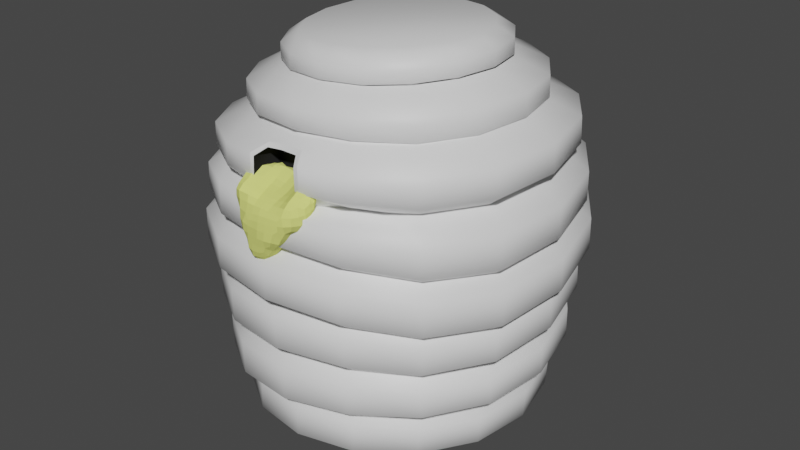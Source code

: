 # Source: Beehive.blend  (saved by Blender 2.93.20; exported with 4.5.12 LTS)
import bpy
from mathutils import Matrix  # noqa: F401  (used for matrix-valued properties, if any)

bpy.ops.wm.read_factory_settings(use_empty=True)
scene = bpy.context.scene
scene.name = 'Scene'

# ---- collections
col_collection = bpy.data.collections.new('Collection'); scene.collection.children.link(col_collection)

# ---- materials (node trees are filled in below, after node groups)
mat_hive = bpy.data.materials.new('Hive')
mat_hive.use_transparent_shadow = False
mat_hole = bpy.data.materials.new('Hole')
mat_hole.use_transparent_shadow = False
mat_hole.diffuse_color = (0.01885, 0.01885, 0.01885, 1.0)
mat_honey = bpy.data.materials.new('Honey')
mat_honey.use_transparent_shadow = False
mat_honey.diffuse_color = (0.7433, 0.8, 0.205, 1.0)

# ---- material node trees
mat_hive.use_nodes = True; mat_hive.node_tree.nodes.clear()
_N = mat_hive.node_tree.nodes; _L = mat_hive.node_tree.links
n0 = _N.new('ShaderNodeBsdfPrincipled'); n0.name = 'Principled BSDF'; n0.location = (10, 300)
n0.distribution = 'GGX'
n0.subsurface_method = 'BURLEY'
n0.inputs[3].default_value = 1.45
n0.inputs[27].default_value = (0.0, 0.0, 0.0, 1.0)
n0.inputs[28].default_value = 1.0
n1 = _N.new('ShaderNodeOutputMaterial'); n1.name = 'Material Output'; n1.location = (300, 300)
_L.new(n0.outputs[0], n1.inputs[0])
n1.is_active_output = True

# ---- world
world_world = bpy.data.worlds.new('World'); scene.world = world_world
world_world.use_nodes = True; world_world.node_tree.nodes.clear()
_N = world_world.node_tree.nodes; _L = world_world.node_tree.links
n0 = _N.new('ShaderNodeOutputWorld'); n0.name = 'World Output'; n0.location = (300, 300)
n1 = _N.new('ShaderNodeBackground'); n1.name = 'Background'; n1.location = (10, 300)
n1.inputs[0].default_value = (0.05088, 0.05088, 0.05088, 1.0)
_L.new(n1.outputs[0], n0.inputs[0])
n0.is_active_output = True
world_world.color = (0.05088, 0.05088, 0.05088)
world_world.use_sun_shadow = False
world_world.sun_shadow_jitter_overblur = 0.0

# ---- meshes
me_cylinder_001 = bpy.data.meshes.new('Cylinder.001')
me_cylinder_001.from_pydata([(-0.2904, -1.888, 2.387), (-0.3229, -1.837, 2.372), (-0.2794, -1.764, 2.307), (-0.332, -1.752, 2.366), (-0.2662, -1.709, 2.315), (-0.2973, -1.667, 2.369), (-0.1742, -1.899, 2.015), (-0.196, -1.909, 2.071), (-0.2275, -1.925, 2.151), (-0.2407, -1.93, 2.244), (-0.2471, -1.921, 2.344), (-0.175, -1.841, 2.019), (-0.2029, -1.84, 2.083), (-0.2502, -1.843, 2.151), (-0.2719, -1.846, 2.232), (-0.2842, -1.842, 2.31), (-0.1841, -1.762, 2.106), (-0.2346, -1.76, 2.165), (-0.2606, -1.761, 2.237), (-0.2056, -1.706, 2.189), (-0.2256, -1.689, 2.261), (-0.2272, -1.636, 2.329), (-0.09495, -1.981, 2.004), (-0.09787, -1.979, 2.069), (-0.102, -1.977, 2.153), (-0.1023, -1.979, 2.234), (-0.09397, -1.974, 2.293), (-0.1119, -1.916, 1.896), (-0.1357, -1.94, 1.967), (-0.1459, -1.948, 2.066), (-0.1649, -1.966, 2.153), (-0.167, -1.972, 2.245), (-0.1372, -1.951, 2.338), (-0.1141, -1.849, 1.892), (-0.148, -1.846, 1.955), (-0.09413, -1.793, 1.911), (-0.1145, -1.763, 1.962), (-0.1476, -1.767, 2.037), (-0.08876, -1.72, 2.003), (-0.1049, -1.715, 2.063), (-0.1392, -1.695, 2.148), (-0.145, -1.646, 2.232), (-0.1397, -1.617, 2.309), (-0.03605, -1.993, 1.996), (-0.03355, -1.992, 2.068), (-0.03355, -1.989, 2.153), (-0.03284, -1.986, 2.235), (-0.03139, -1.978, 2.303), (-0.04084, -1.925, 1.88), (-0.04596, -1.976, 1.93), (-0.0415, -1.959, 2.363), (-0.0397, -1.849, 1.863), (-0.03662, -1.782, 1.892), (-0.04017, -1.73, 1.932), (-0.03568, -1.694, 1.989), (-0.03776, -1.687, 2.064), (-0.0431, -1.681, 2.152), (-0.04664, -1.641, 2.229), (-0.3879, -1.698, 2.573), (-0.3757, -1.697, 2.602), (-0.3884, -1.65, 2.572), (-0.3788, -1.65, 2.61), (-0.304, -1.901, 2.451), (-0.3004, -1.9, 2.517), (-0.3477, -1.839, 2.454), (-0.3261, -1.842, 2.547), (-0.3052, -1.804, 2.601), (-0.362, -1.747, 2.45), (-0.3731, -1.74, 2.543), (-0.3338, -1.733, 2.618), (-0.3341, -1.658, 2.454), (-0.3782, -1.65, 2.522), (-0.3308, -1.649, 2.649), (-0.235, -1.925, 2.442), (-0.2354, -1.926, 2.529), (-0.2368, -1.87, 2.577), (-0.2336, -1.806, 2.608), (-0.2412, -1.734, 2.647), (-0.2413, -1.642, 2.678), (-0.1975, -1.592, 2.68), (-0.1401, -1.916, 2.429), (-0.1423, -1.903, 2.507), (-0.1446, -1.844, 2.545), (-0.1472, -1.78, 2.573), (-0.1486, -1.715, 2.608), (-0.1478, -1.642, 2.643), (-0.04494, -1.928, 2.433), (-0.04769, -1.873, 2.474), (-0.05182, -1.817, 2.505), (-0.05473, -1.751, 2.534), (-0.05663, -1.685, 2.561), (-0.05978, -1.617, 2.593), (-0.2756, -1.61, 2.408), (-0.2236, -1.585, 2.382), (-0.1375, -1.572, 2.368), (-0.04729, -1.599, 2.294), (-0.04604, -1.557, 2.355), (-0.04459, -1.512, 2.411), (-0.3769, -1.606, 2.577), (-0.3711, -1.604, 2.605), (-0.3007, -1.575, 2.467), (-0.3513, -1.57, 2.547), (-0.3293, -1.57, 2.621), (-0.2778, -1.522, 2.502), (-0.2967, -1.503, 2.553), (-0.2912, -1.508, 2.607), (-0.2245, -1.544, 2.439), (-0.2541, -1.556, 2.66), (-0.1984, -1.55, 2.675), (-0.2187, -1.5, 2.492), (-0.222, -1.454, 2.556), (-0.2264, -1.472, 2.638), (-0.1929, -1.506, 2.673), (-0.1845, -1.424, 2.582), (-0.1867, -1.428, 2.615), (-0.138, -1.522, 2.419), (-0.1432, -1.579, 2.665), (-0.15, -1.538, 2.678), (-0.1356, -1.48, 2.475), (-0.1335, -1.443, 2.531), (-0.1462, -1.447, 2.67), (-0.148, -1.499, 2.679), (-0.1279, -1.414, 2.573), (-0.1309, -1.411, 2.624), (-0.06947, -1.544, 2.632), (-0.1091, -1.525, 2.664), (-0.04267, -1.468, 2.466), (-0.04152, -1.436, 2.519), (-0.06207, -1.474, 2.657), (-0.1058, -1.5, 2.67), (-0.04206, -1.419, 2.566), (-0.04724, -1.406, 2.628), (0.03914, -1.99, 1.998), (0.04683, -2.0, 2.069), (0.05052, -2.005, 2.154), (0.05382, -2.001, 2.241), (0.05559, -1.987, 2.315), (0.03818, -1.915, 1.893), (0.04166, -1.963, 1.938), (0.05388, -1.968, 2.377), (0.03736, -1.849, 1.884), (0.03732, -1.787, 1.9), (0.04363, -1.734, 1.935), (0.04108, -1.692, 1.988), (0.04334, -1.678, 2.061), (0.04692, -1.682, 2.153), (0.04577, -1.671, 2.248), (0.09639, -1.975, 2.008), (0.1307, -1.985, 2.07), (0.1389, -2.008, 2.156), (0.1474, -2.003, 2.246), (0.1486, -1.99, 2.325), (0.0848, -1.898, 1.922), (0.1135, -1.93, 1.964), (0.1639, -1.928, 2.031), (0.09, -1.849, 1.918), (0.1367, -1.847, 1.956), (0.1808, -1.846, 2.016), (0.08507, -1.799, 1.922), (0.1152, -1.764, 1.96), (0.1638, -1.76, 2.027), (0.2039, -1.762, 2.096), (0.09762, -1.711, 1.997), (0.1146, -1.708, 2.059), (0.1447, -1.713, 2.158), (0.1444, -1.668, 2.249), (0.1893, -1.974, 2.103), (0.2159, -1.992, 2.157), (0.2414, -1.988, 2.246), (0.2326, -1.986, 2.33), (0.2154, -1.928, 2.082), (0.2667, -1.938, 2.133), (0.219, -1.847, 2.079), (0.2758, -1.85, 2.126), (0.2566, -1.777, 2.154), (0.24, -1.733, 2.211), (0.2329, -1.693, 2.28), (0.2406, -1.635, 2.33), (0.2947, -1.973, 2.287), (0.2916, -1.973, 2.341), (0.3055, -1.942, 2.198), (0.3493, -1.934, 2.268), (0.3569, -1.961, 2.351), (0.3171, -1.856, 2.182), (0.357, -1.846, 2.241), (0.2995, -1.795, 2.195), (0.324, -1.765, 2.25), (0.3197, -1.703, 2.299), (0.3268, -1.651, 2.349), (0.401, -1.902, 2.3), (0.4238, -1.919, 2.36), (0.425, -1.84, 2.284), (0.4744, -1.841, 2.36), (0.4036, -1.759, 2.294), (0.4603, -1.744, 2.346), (0.3811, -1.708, 2.318), (0.4057, -1.672, 2.371), (0.4906, -1.798, 2.404), (0.05232, -1.936, 2.438), (0.05177, -1.879, 2.474), (0.05164, -1.818, 2.505), (0.05251, -1.746, 2.53), (0.05235, -1.677, 2.551), (0.04911, -1.609, 2.572), (0.149, -1.973, 2.386), (0.15, -1.937, 2.438), (0.1523, -1.879, 2.474), (0.1566, -1.817, 2.503), (0.1617, -1.748, 2.528), (0.163, -1.683, 2.551), (0.1579, -1.617, 2.579), (0.2323, -1.975, 2.39), (0.2425, -1.946, 2.443), (0.2475, -1.89, 2.49), (0.2538, -1.832, 2.525), (0.2577, -1.771, 2.559), (0.2575, -1.707, 2.591), (0.253, -1.635, 2.62), (0.2879, -1.971, 2.389), (0.3328, -1.955, 2.434), (0.3363, -1.913, 2.509), (0.3477, -1.866, 2.566), (0.3496, -1.801, 2.604), (0.3515, -1.733, 2.65), (0.3573, -1.642, 2.678), (0.4164, -1.919, 2.441), (0.4039, -1.901, 2.502), (0.469, -1.865, 2.451), (0.4396, -1.853, 2.534), (0.4817, -1.736, 2.414), (0.4419, -1.795, 2.591), (0.4391, -1.731, 2.628), (0.4617, -1.659, 2.45), (0.4686, -1.636, 2.542), (0.4457, -1.65, 2.624), (0.4932, -1.806, 2.458), (0.4853, -1.807, 2.515), (0.4977, -1.746, 2.471), (0.4948, -1.753, 2.546), (0.4784, -1.724, 2.59), (0.4915, -1.695, 2.486), (0.4951, -1.689, 2.543), (0.4798, -1.687, 2.59), (0.0494, -1.609, 2.301), (0.05054, -1.551, 2.35), (0.05101, -1.504, 2.405), (0.1459, -1.622, 2.313), (0.1455, -1.574, 2.369), (0.1446, -1.527, 2.423), (0.2396, -1.588, 2.384), (0.3246, -1.6, 2.4), (0.3806, -1.62, 2.41), (0.04369, -1.541, 2.602), (0.05251, -1.459, 2.458), (0.04484, -1.473, 2.636), (0.05337, -1.415, 2.509), (0.05076, -1.391, 2.566), (0.04888, -1.387, 2.64), (0.1487, -1.547, 2.612), (0.1432, -1.482, 2.476), (0.1423, -1.437, 2.529), (0.1451, -1.464, 2.654), (0.1326, -1.416, 2.573), (0.1375, -1.39, 2.64), (0.2388, -1.54, 2.441), (0.2494, -1.548, 2.658), (0.2299, -1.494, 2.492), (0.223, -1.458, 2.555), (0.2436, -1.447, 2.647), (0.1832, -1.432, 2.58), (0.1917, -1.422, 2.614), (0.3331, -1.546, 2.465), (0.3704, -1.522, 2.55), (0.3576, -1.54, 2.65), (0.2961, -1.505, 2.501), (0.3123, -1.478, 2.554), (0.314, -1.478, 2.623), (0.4071, -1.592, 2.463), (0.4246, -1.574, 2.543), (0.4178, -1.581, 2.613), (0.1126, 1.116, -0.3821), (0.1454, 1.356, 0.3793), (0.5589, 1.031, -0.3719), (0.6751, 1.254, 0.4039), (0.9396, 0.7805, -0.3643), (1.127, 0.9576, 0.424), (1.198, 0.4046, -0.361), (1.434, 0.508, 0.4136), (1.295, -0.04013, -0.3635), (1.549, -0.02646, 0.3707), (1.214, -0.487, -0.3733), (1.453, -0.5599, 0.3391), (0.9656, -0.8686, -0.3864), (1.157, -1.01, 0.3387), (0.5865, -1.128, -0.4034), (0.7039, -1.314, 0.3642), (0.1377, -1.226, -0.4265), (0.1637, -1.429, 0.3741), (-0.3076, -1.145, -0.4597), (-0.3741, -1.331, 0.3652), (-0.6821, -0.8966, -0.4898), (-0.8238, -1.035, 0.3349), (-0.9307, -0.5187, -0.5119), (-1.119, -0.5853, 0.2912), (-1.02, -0.06992, -0.5121), (-1.22, -0.05304, 0.2639), (-0.9401, 0.3813, -0.4806), (-1.118, 0.482, 0.2692), (-0.6987, 0.7655, -0.4381), (-0.8272, 0.9386, 0.3157), (-0.3296, 1.024, -0.4024), (-0.3843, 1.245, 0.3579), (0.1076, 1.607, -0.1603), (0.1246, 1.615, 0.1536), (0.7529, 1.493, 0.1733), (0.7356, 1.485, -0.1476), (1.289, 1.139, 0.1915), (1.271, 1.131, -0.1356), (1.653, 0.6072, 0.1919), (1.636, 0.6004, -0.1306), (1.79, -0.02518, 0.1548), (1.773, -0.02832, -0.1459), (1.677, -0.657, 0.1262), (1.66, -0.6585, -0.165), (1.327, -1.192, 0.1252), (1.31, -1.194, -0.1723), (0.7895, -1.554, 0.1335), (0.774, -1.559, -0.1863), (0.1478, -1.691, 0.1262), (0.1346, -1.696, -0.205), (-0.491, -1.576, 0.1119), (-0.5008, -1.581, -0.2318), (-1.025, -1.224, 0.08401), (-1.033, -1.23, -0.2569), (-1.375, -0.6899, 0.04842), (-1.382, -0.6964, -0.2872), (-1.496, -0.0573, 0.02337), (-1.505, -0.06361, -0.2994), (-1.377, 0.5787, 0.04298), (-1.39, 0.5726, -0.2629), (-1.031, 1.121, 0.09817), (-1.046, 1.115, -0.2091), (-0.5039, 1.485, 0.1357), (-0.5198, 1.478, -0.1744), (0.1336, 1.49, 0.1338), (0.1131, 1.508, 0.8776), (0.7165, 1.379, 0.2017), (0.6983, 1.399, 0.9494), (1.214, 1.053, 0.2617), (1.195, 1.073, 1.017), (1.552, 0.5606, 0.2858), (1.531, 0.5759, 1.013), (1.679, -0.02596, 0.2544), (1.657, -0.01613, 0.947), (1.573, -0.6118, 0.2155), (1.551, -0.6055, 0.8838), (1.248, -1.108, 0.1899), (1.224, -1.1, 0.8769), (0.7502, -1.443, 0.1624), (0.7226, -1.431, 0.9116), (0.1566, -1.571, 0.1051), (0.1244, -1.554, 0.9203), (-0.4329, -1.466, 0.03377), (-0.474, -1.447, 0.8846), (-0.9255, -1.141, -0.04), (-0.9723, -1.12, 0.8099), (-1.249, -0.6471, -0.1007), (-1.296, -0.6265, 0.7152), (-1.362, -0.06137, -0.128), (-1.404, -0.04227, 0.6537), (-1.254, 0.528, -0.09253), (-1.287, 0.5452, 0.653), (-0.9357, 1.031, -0.01164), (-0.9643, 1.047, 0.7281), (-0.4487, 1.369, 0.06763), (-0.4725, 1.385, 0.8098), (0.118, 1.789, 0.3393), (0.1101, 1.796, 0.6484), (0.8032, 1.664, 0.7327), (0.8103, 1.656, 0.4207), (1.393, 1.276, 0.8116), (1.4, 1.267, 0.4938), (1.793, 0.6864, 0.8242), (1.802, 0.6803, 0.5182), (1.944, -0.01604, 0.7558), (1.953, -0.01943, 0.4673), (1.818, -0.7153, 0.6898), (1.828, -0.7169, 0.4138), (1.431, -1.302, 0.6748), (1.441, -1.305, 0.3917), (0.8361, -1.697, 0.6945), (0.8478, -1.701, 0.3801), (0.1257, -1.846, 0.6671), (0.1391, -1.853, 0.3269), (-0.5858, -1.719, 0.6192), (-0.5685, -1.726, 0.2631), (-1.178, -1.33, 0.54), (-1.158, -1.338, 0.1845), (-1.564, -0.7428, 0.4511), (-1.543, -0.7512, 0.1121), (-1.693, -0.04742, 0.3955), (-1.675, -0.05494, 0.0704), (-1.556, 0.6522, 0.406), (-1.543, 0.6455, 0.1005), (-1.171, 1.25, 0.4928), (-1.16, 1.243, 0.1867), (-0.585, 1.651, 0.5754), (-0.5754, 1.645, 0.2663), (0.1368, 1.566, 0.6964), (0.09456, 1.583, 1.488), (0.7437, 1.452, 0.7793), (0.7052, 1.47, 1.557), (1.26, 1.114, 0.8554), (1.223, 1.132, 1.62), (1.61, 0.5971, 0.8605), (1.57, 0.6142, 1.618), (1.741, -0.01789, 0.7984), (1.699, -0.002176, 1.544), (1.631, -0.6303, 0.7361), (1.587, -0.6157, 1.467), (1.292, -1.144, 0.7195), (1.246, -1.129, 1.468), (0.772, -1.49, 0.7381), (0.724, -1.472, 1.522), (0.1512, -1.62, 0.7226), (0.1015, -1.598, 1.553), (-0.4692, -1.509, 0.6708), (-0.5252, -1.485, 1.531), (-0.9858, -1.17, 0.5877), (-1.049, -1.145, 1.458), (-1.322, -0.656, 0.4947), (-1.387, -0.6316, 1.345), (-1.436, -0.04772, 0.4412), (-1.496, -0.02543, 1.258), (-1.316, 0.5643, 0.449), (-1.372, 0.5835, 1.256), (-0.9815, 1.087, 0.5328), (-1.032, 1.104, 1.331), (-0.4712, 1.439, 0.6212), (-0.516, 1.455, 1.416), (0.1151, 1.875, 0.9112), (0.09822, 1.881, 1.241), (0.8212, 1.744, 1.324), (0.8363, 1.738, 1.002), (1.433, 1.342, 1.412), (1.448, 1.334, 1.092), (1.847, 0.7275, 1.42), (1.863, 0.7208, 1.103), (2.002, -0.005045, 1.335), (2.019, -0.01091, 1.024), (1.87, -0.7338, 1.247), (1.888, -0.7389, 0.9441), (1.466, -1.342, 1.241), (1.485, -1.348, 0.931), (0.8466, -1.75, 1.293), (0.8667, -1.757, 0.9654), (0.1071, -1.902, 1.298), (0.1278, -1.911, 0.949), (-0.6378, -1.768, 1.264), (-0.6148, -1.778, 0.9051), (-1.26, -1.364, 1.185), (-1.234, -1.374, 0.8215), (-1.662, -0.7532, 1.069), (-1.635, -0.7632, 0.7157), (-1.792, -0.03201, 0.9829), (-1.767, -0.04083, 0.6449), (-1.643, 0.6934, 0.9778), (-1.621, 0.6859, 0.6463), (-1.239, 1.313, 1.071), (-1.219, 1.307, 0.7406), (-0.6262, 1.73, 1.162), (-0.608, 1.724, 0.8302), (0.1115, 1.664, 1.244), (0.08896, 1.677, 2.052), (0.7542, 1.543, 1.291), (0.734, 1.557, 2.079), (1.299, 1.186, 1.342), (1.28, 1.2, 2.115), (1.666, 0.6407, 1.324), (1.645, 0.6574, 2.111), (1.803, -0.008833, 1.24), (1.778, 0.0114, 2.043), (1.686, -0.6549, 1.167), (1.658, -0.6319, 1.975), (1.327, -1.195, 1.179), (1.298, -1.171, 1.984), (0.7772, -1.556, 1.253), (0.7482, -1.531, 2.055), (0.1204, -1.689, 1.304), (0.09384, -1.663, 2.101), (-0.5408, -1.57, 1.309), (-0.5642, -1.543, 2.093), (-1.093, -1.21, 1.26), (-1.118, -1.184, 2.04), (-1.45, -0.6692, 1.164), (-1.477, -0.6448, 1.951), (-1.565, -0.03008, 1.083), (-1.595, -0.008523, 1.882), (-1.434, 0.6119, 1.074), (-1.462, 0.6302, 1.885), (-1.076, 1.16, 1.139), (-1.101, 1.176, 1.955), (-0.5319, 1.53, 1.199), (-0.5569, 1.544, 2.019), (0.09596, 1.985, 1.459), (0.08765, 1.989, 1.794), (0.851, 1.845, 1.832), (0.8582, 1.84, 1.505), (1.496, 1.42, 1.887), (1.503, 1.415, 1.567), (1.93, 0.7752, 1.888), (1.939, 0.7691, 1.561), (2.091, 0.00644, 1.802), (2.101, -0.001267, 1.467), (1.95, -0.7585, 1.72), (1.961, -0.7676, 1.382), (1.524, -1.397, 1.728), (1.536, -1.407, 1.394), (0.8706, -1.824, 1.812), (0.8824, -1.834, 1.479), (0.09197, -1.983, 1.854), (0.1029, -1.993, 1.52), (-0.6913, -1.841, 1.848), (-0.6823, -1.851, 1.52), (-1.351, -1.413, 1.799), (-1.342, -1.424, 1.476), (-1.778, -0.7719, 1.704), (-1.767, -0.7817, 1.378), (-1.914, -0.01504, 1.62), (-1.903, -0.02352, 1.291), (-1.755, 0.7455, 1.615), (-1.745, 0.7385, 1.28), (-1.324, 1.395, 1.691), (-1.315, 1.389, 1.353), (-0.678, 1.832, 1.759), (-0.6685, 1.827, 1.418), (0.0877, 1.63, 1.845), (0.07846, 1.637, 2.582), (0.716, 1.513, 1.863), (0.7061, 1.519, 2.585), (1.248, 1.166, 1.887), (1.236, 1.172, 2.602), (1.604, 0.6353, 1.866), (1.59, 0.6476, 2.611), (1.736, 0.004431, 1.787), (1.718, 0.02425, 2.569), (1.619, -0.6233, 1.719), (1.599, -0.5976, 2.524), (1.268, -1.148, 1.742), (1.248, -1.121, 2.524), (0.7321, -1.498, 1.833), (0.7143, -1.246, 2.473), (0.09333, -1.626, 1.904), (0.08113, -1.375, 2.482), (-0.5492, -1.508, 1.918), (-0.5535, -1.258, 2.473), (-1.089, -1.158, 1.88), (-1.088, -1.135, 2.522), (-1.439, -0.6328, 1.795), (-1.437, -0.6126, 2.454), (-1.553, -0.0127, 1.723), (-1.554, 0.004586, 2.422), (-1.424, 0.6096, 1.72), (-1.428, 0.6242, 2.451), (-1.071, 1.141, 1.773), (-1.079, 1.153, 2.526), (-0.541, 1.499, 1.823), (-0.5504, 1.508, 2.574), (0.0776, 1.94, 2.039), (0.07477, 1.942, 2.346), (0.819, 1.8, 2.353), (0.8221, 1.799, 2.052), (1.447, 1.387, 2.383), (1.451, 1.385, 2.086), (1.868, 0.7624, 2.392), (1.873, 0.7583, 2.082), (2.022, 0.01878, 2.33), (2.029, 0.01104, 2.002), (1.883, -0.7221, 2.268), (1.891, -0.7327, 1.929), (1.466, -1.343, 2.273), (1.474, -1.354, 1.945), (0.831, -1.759, 2.399), (0.8382, -1.77, 2.037), (0.0759, -1.912, 2.431), (0.08064, -1.923, 2.09), (-0.6815, -1.773, 2.419), (-0.6804, -1.784, 2.092), (-1.319, -1.359, 2.316), (-1.321, -1.368, 2.049), (-1.735, -0.7361, 2.241), (-1.737, -0.7441, 1.968), (-1.87, -0.001354, 2.188), (-1.872, -0.008137, 1.899), (-1.717, 0.7365, 2.205), (-1.717, 0.731, 1.899), (-1.301, 1.366, 2.287), (-1.298, 1.362, 1.972), (-0.6721, 1.79, 2.339), (-0.6692, 1.787, 2.025), (0.07947, 1.557, 2.43), (0.0599, 1.406, 3.085), (0.6775, 1.446, 2.449), (0.5956, 1.304, 3.098), (1.183, 1.116, 2.475), (1.048, 1.007, 3.12), (1.52, 0.616, 2.482), (1.349, 0.5619, 3.147), (1.642, 0.02136, 2.439), (1.456, 0.03425, 3.146), (1.53, -0.5717, 2.387), (1.352, -0.4935, 3.125), (1.195, -1.071, 2.386), (1.051, -0.9403, 3.101), (0.687, -1.404, 2.43), (0.597, -1.241, 3.086), (0.08373, -1.676, 2.448), (0.05908, -1.352, 3.056), (-0.5219, -1.416, 2.426), (-0.4779, -1.253, 3.008), (-1.031, -1.085, 2.37), (-0.9308, -0.9575, 2.953), (-1.364, -0.5871, 2.291), (-1.229, -0.512, 2.904), (-1.476, 0.0008808, 2.248), (-1.332, 0.0148, 2.902), (-1.355, 0.5911, 2.269), (-1.227, 0.5439, 2.951), (-1.022, 1.095, 2.345), (-0.9284, 0.9944, 3.017), (-0.5192, 1.434, 2.404), (-0.4764, 1.297, 3.065), (0.06749, 1.85, 2.598), (0.05928, 1.849, 2.869), (0.766, 1.714, 2.884), (0.7759, 1.715, 2.616), (1.361, 1.321, 2.92), (1.373, 1.322, 2.652), (1.759, 0.7304, 2.956), (1.773, 0.7298, 2.679), (1.903, 0.03016, 2.939), (1.918, 0.02536, 2.642), (1.768, -0.6692, 2.903), (1.784, -0.6774, 2.591), (1.371, -1.259, 2.878), (1.387, -1.269, 2.577), (0.7701, -1.656, 2.883), (0.784, -1.665, 2.61), (-0.6572, -1.671, 2.811), (-0.6502, -1.68, 2.573), (-1.259, -1.279, 2.747), (-1.255, -1.287, 2.509), (-1.653, -0.6892, 2.681), (-1.65, -0.6954, 2.432), (-1.784, 0.008166, 2.656), (-1.78, 0.003175, 2.39), (-1.643, 0.7087, 2.704), (-1.637, 0.7049, 2.423), (-1.247, 1.305, 2.791), (-1.241, 1.303, 2.513), (-0.6498, 1.706, 2.851), (-0.6433, 1.706, 2.577), (0.05704, 1.286, 2.952), (0.05967, 1.162, 3.467), (0.5479, 1.193, 2.95), (0.499, 1.078, 3.468), (0.9632, 0.9232, 2.954), (0.87, 0.8338, 3.476), (1.24, 0.5158, 2.964), (1.116, 0.4679, 3.492), (1.338, 0.03211, 2.951), (1.203, 0.03594, 3.5), (1.243, -0.4514, 2.929), (1.116, -0.3963, 3.496), (0.9676, -0.8601, 2.922), (0.8683, -0.7638, 3.478), (0.5514, -1.135, 2.934), (0.4956, -1.011, 3.453), (0.05894, -1.236, 2.926), (0.05505, -1.101, 3.429), (-0.4328, -1.145, 2.899), (-0.3844, -1.018, 3.4), (-0.8472, -0.8743, 2.86), (-0.7549, -0.7758, 3.368), (-1.12, -0.4671, 2.82), (-1.0, -0.4103, 3.352), (-1.215, 0.01419, 2.82), (-1.086, 0.02249, 3.365), (-1.12, 0.4974, 2.86), (-0.9988, 0.4566, 3.398), (-0.8467, 0.9091, 2.914), (-0.7515, 0.8258, 3.434), (-0.4336, 1.186, 2.946), (-0.38, 1.074, 3.459), (0.05364, 1.528, 3.089), (0.05496, 1.526, 3.305), (0.6357, 1.414, 3.301), (0.6367, 1.417, 3.084), (1.125, 1.091, 3.313), (1.129, 1.094, 3.093), (1.451, 0.607, 3.335), (1.457, 0.6085, 3.113), (1.568, 0.03497, 3.34), (1.574, 0.03345, 3.105), (1.455, -0.5374, 3.328), (1.461, -0.5414, 3.085), (1.127, -1.022, 3.31), (1.133, -1.027, 3.071), (0.6338, -1.349, 3.291), (0.6381, -1.354, 3.075), (0.04951, -1.469, 3.272), (0.05151, -1.475, 3.063), (-0.533, -1.36, 3.234), (-0.5336, -1.366, 3.028), (-1.024, -1.039, 3.191), (-1.027, -1.044, 2.985), (-1.348, -0.555, 3.163), (-1.351, -0.5588, 2.944), (-1.459, 0.01751, 3.172), (-1.462, 0.01459, 2.946), (-1.344, 0.5921, 3.218), (-1.348, 0.5904, 2.993), (-1.018, 1.081, 3.271), (-1.022, 1.08, 3.053), (-0.5267, 1.409, 3.302), (-0.5301, 1.41, 3.088), (0.04802, 0.9929, 3.376), (0.04873, 0.9888, 3.753), (0.4225, 0.9216, 3.378), (0.4195, 0.9171, 3.76), (0.7391, 0.7146, 3.384), (0.7324, 0.7103, 3.771), (0.9496, 0.4036, 3.394), (0.9403, 0.4003, 3.786), (1.023, 0.03607, 3.401), (1.013, 0.03454, 3.793), (0.9493, -0.3318, 3.396), (0.9386, -0.3315, 3.79), (0.738, -0.6447, 3.379), (0.728, -0.6426, 3.776), (0.4207, -0.8554, 3.359), (0.4127, -0.8516, 3.753), (0.046, -0.9319, 3.338), (0.04078, -0.9267, 3.726), (-0.3278, -0.8619, 3.311), (-0.3306, -0.8563, 3.702), (-0.6429, -0.6557, 3.282), (-0.6441, -0.6508, 3.684), (-0.8521, -0.3449, 3.267), (-0.8515, -0.3412, 3.674), (-0.9258, 0.0231, 3.281), (-0.9227, 0.02525, 3.679), (-0.8525, 0.3923, 3.311), (-0.8478, 0.3926, 3.699), (-0.6424, 0.7064, 3.344), (-0.6375, 0.7049, 3.723), (-0.3262, 0.9173, 3.367), (-0.3227, 0.9143, 3.742), (0.04621, 1.178, 3.481), (0.04701, 1.175, 3.64), (0.4906, 1.09, 3.644), (0.4917, 1.092, 3.482), (0.8649, 0.8426, 3.655), (0.8678, 0.8449, 3.491), (1.114, 0.4721, 3.673), (1.118, 0.4738, 3.507), (1.201, 0.03505, 3.682), (1.206, 0.03589, 3.516), (1.113, -0.4023, 3.678), (1.118, -0.4024, 3.512), (0.8615, -0.774, 3.661), (0.8659, -0.7749, 3.493), (0.4846, -1.024, 3.633), (0.4879, -1.026, 3.467), (0.03934, -1.114, 3.605), (0.04122, -1.117, 3.443), (-0.4051, -1.03, 3.576), (-0.4044, -1.033, 3.412), (-0.7798, -0.7847, 3.551), (-0.78, -0.7871, 3.381), (-1.028, -0.4147, 3.539), (-1.029, -0.4165, 3.365), (-1.113, 0.02328, 3.547), (-1.115, 0.02233, 3.377), (-1.024, 0.4625, 3.575), (-1.027, 0.4625, 3.41), (-0.7733, 0.8359, 3.608), (-0.7762, 0.8367, 3.447), (-0.3972, 1.086, 3.631), (-0.3995, 1.088, 3.472), (0.1267, 0.9456, -0.5981), (0.1396, 0.9571, -0.05597), (0.5105, 0.8727, -0.5728), (0.5243, 0.8843, -0.02429), (0.8382, 0.6585, -0.5526), (0.8526, 0.6701, 0.001815), (1.06, 0.336, -0.5406), (1.075, 0.3469, 0.01544), (1.143, -0.04584, -0.5396), (1.159, -0.03719, 0.007046), (1.074, -0.4296, -0.5507), (1.088, -0.4224, -0.009797), (0.86, -0.7576, -0.5723), (0.8738, -0.7504, -0.0281), (0.5346, -0.9805, -0.6004), (0.5471, -0.9731, -0.05384), (0.1502, -1.064, -0.6374), (0.1615, -1.057, -0.09758), (-0.232, -0.9949, -0.6811), (-0.2218, -0.9884, -0.1457), (-0.5539, -0.7822, -0.7221), (-0.5445, -0.7751, -0.187), (-0.7687, -0.4582, -0.7476), (-0.7588, -0.4507, -0.2177), (-0.8469, -0.07311, -0.7463), (-0.8356, -0.06509, -0.2263), (-0.7778, 0.314, -0.7185), (-0.7658, 0.3228, -0.2008), (-0.57, 0.6437, -0.6761), (-0.558, 0.6536, -0.1508), (-0.2529, 0.8654, -0.6328), (-0.2406, 0.8763, -0.0989), (0.1246, 1.141, -0.439), (0.1299, 1.146, -0.2137), (0.5868, 1.059, -0.1804), (0.581, 1.054, -0.4086), (0.9766, 0.8034, -0.1522), (0.9705, 0.7984, -0.3834), (1.241, 0.4194, -0.1356), (1.235, 0.4147, -0.3682), (1.341, -0.03617, -0.1408), (1.334, -0.0394, -0.3665), (1.258, -0.4934, -0.1587), (1.251, -0.4958, -0.3807), (1.003, -0.883, -0.1801), (0.9974, -0.8857, -0.4056), (0.6147, -1.148, -0.2127), (0.6096, -1.151, -0.4402), (0.1546, -1.248, -0.2587), (0.1501, -1.251, -0.4824), (-0.3018, -1.166, -0.3129), (-0.3057, -1.169, -0.5348), (-0.6854, -0.9126, -0.3593), (-0.6887, -0.9154, -0.5831), (-0.9394, -0.5266, -0.3951), (-0.9432, -0.5297, -0.6161), (-1.031, -0.06813, -0.4027), (-1.035, -0.07133, -0.6175), (-0.9483, 0.3931, -0.3681), (-0.9531, 0.3895, -0.5815), (-0.7012, 0.7861, -0.3116), (-0.706, 0.782, -0.5289), (-0.3232, 1.05, -0.2562), (-0.3282, 1.046, -0.4777), (-0.2537, -1.746, 2.84), (0.05757, -1.592, 2.953), (-0.2631, -1.751, 2.592), (-0.1707, -1.574, 2.917), (0.3464, -1.743, 2.87), (0.371, -1.759, 2.609), (0.2628, -1.592, 2.951), (0.3717, -1.617, 2.44), (-0.2847, -1.633, 2.439), (0.373, -1.334, 2.479), (0.085, -1.392, 2.488), (0.06885, -1.428, 2.603), (0.05884, -1.458, 2.947), (0.05752, -1.418, 2.856), (0.3263, -1.375, 2.603), (0.3477, -1.359, 2.864), (-0.2524, -1.361, 2.834), (-0.2619, -1.367, 2.586), (-0.2243, -1.436, 2.909), (0.3098, -1.476, 2.928), (-0.2276, -1.349, 2.479), (0.07916, -1.731, 2.514), (0.235, -1.639, 2.912), (0.057, -1.638, 2.914), (0.3231, -1.682, 2.525), (0.3183, -1.756, 2.623), (-0.1414, -1.622, 2.884), (-0.2066, -1.745, 2.819), (-0.1944, -1.695, 2.537), (-0.2146, -1.75, 2.609), (0.3016, -1.742, 2.844)], [], [(2, 15, 1, 3), (4, 2, 3, 5), (11, 6, 7, 12), (12, 7, 8, 13), (13, 8, 9, 14), (14, 9, 10, 15), (15, 10, 0, 1), (16, 12, 13, 17), (17, 13, 14, 18), (18, 14, 15, 2), (19, 17, 18, 20), (20, 18, 2, 4), (21, 20, 4, 5), (28, 22, 23, 29), (7, 6, 28, 29), (29, 23, 24, 30), (8, 7, 29, 30), (30, 24, 25, 31), (9, 8, 30, 31), (31, 25, 26, 32), (10, 9, 31, 32), (33, 27, 28, 34), (34, 28, 6, 11), (35, 33, 34, 36), (36, 34, 11, 37), (37, 11, 12, 16), (38, 36, 37, 39), (39, 37, 16, 40), (40, 16, 17, 19), (41, 40, 19, 20), (42, 41, 20, 21), (23, 22, 43, 44), (24, 23, 44, 45), (25, 24, 45, 46), (26, 25, 46, 47), (28, 27, 48, 49), (49, 43, 22, 28), (32, 26, 47, 50), (51, 48, 27, 33), (52, 51, 33, 35), (53, 52, 35, 36), (54, 53, 36, 38), (55, 54, 38, 39), (56, 55, 39, 40), (57, 56, 40, 41), (60, 58, 59, 61), (1, 0, 62, 64), (64, 62, 63, 65), (3, 1, 64, 67), (67, 64, 65, 68), (68, 65, 66, 69), (59, 58, 68, 69), (5, 3, 67, 70), (70, 67, 68, 71), (71, 68, 58, 60), (61, 59, 69, 72), (62, 0, 10, 73), (63, 62, 73, 74), (65, 63, 74, 75), (66, 65, 75, 76), (69, 66, 76, 77), (72, 69, 77, 78), (73, 10, 32, 80), (74, 73, 80, 81), (75, 74, 81, 82), (76, 75, 82, 83), (77, 76, 83, 84), (78, 77, 84, 85), (79, 78, 85, 116), (80, 32, 50, 86), (81, 80, 86, 87), (82, 81, 87, 88), (83, 82, 88, 89), (84, 83, 89, 90), (85, 84, 90, 91), (93, 21, 5, 92), (94, 42, 21, 93), (95, 57, 41, 42), (96, 95, 42, 94), (97, 96, 94, 115), (98, 60, 61, 99), (92, 5, 70, 100), (100, 70, 71, 101), (101, 71, 60, 98), (102, 101, 98, 99), (99, 61, 72, 102), (103, 100, 101, 104), (104, 101, 102, 105), (106, 93, 92, 100), (102, 72, 78, 107), (107, 78, 79, 108), (109, 106, 100, 103), (110, 109, 103, 104), (111, 110, 104, 105), (105, 102, 107, 111), (111, 107, 108, 112), (113, 110, 111, 114), (115, 94, 93, 106), (108, 79, 116, 117), (118, 115, 106, 109), (119, 118, 109, 110), (121, 120, 111, 112), (112, 108, 117, 121), (122, 119, 110, 113), (123, 122, 113, 114), (114, 111, 120, 123), (116, 85, 91, 124), (117, 116, 124, 125), (126, 97, 115, 118), (127, 126, 118, 119), (129, 125, 124, 128), (129, 128, 120, 121), (121, 117, 125, 129), (130, 127, 119, 122), (131, 130, 122, 123), (123, 120, 128, 131), (44, 43, 132, 133), (45, 44, 133, 134), (46, 45, 134, 135), (47, 46, 135, 136), (49, 48, 137, 138), (138, 132, 43, 49), (50, 47, 136, 139), (140, 137, 48, 51), (141, 140, 51, 52), (142, 141, 52, 53), (143, 142, 53, 54), (144, 143, 54, 55), (145, 144, 55, 56), (146, 145, 56, 57), (133, 132, 147, 148), (134, 133, 148, 149), (135, 134, 149, 150), (136, 135, 150, 151), (138, 137, 152, 153), (153, 147, 132, 138), (154, 148, 147, 153), (139, 136, 151, 204), (155, 152, 137, 140), (156, 153, 152, 155), (157, 154, 153, 156), (158, 155, 140, 141), (159, 156, 155, 158), (159, 158, 141, 142), (160, 157, 156, 159), (162, 159, 142, 143), (163, 160, 159, 162), (163, 162, 143, 144), (164, 161, 160, 163), (164, 163, 144, 145), (165, 164, 145, 146), (149, 148, 166, 167), (150, 149, 167, 168), (151, 150, 168, 169), (170, 166, 148, 154), (171, 167, 166, 170), (180, 168, 167, 171), (172, 170, 154, 157), (173, 171, 170, 172), (161, 172, 157, 160), (174, 173, 172, 161), (175, 174, 161, 164), (176, 175, 164, 165), (177, 176, 165, 246), (169, 168, 178, 179), (181, 178, 168, 180), (182, 179, 178, 181), (183, 180, 171, 173), (184, 181, 180, 183), (185, 183, 173, 174), (186, 184, 183, 185), (186, 185, 174, 175), (187, 186, 175, 176), (188, 187, 176, 177), (182, 181, 189, 190), (191, 189, 181, 184), (192, 190, 189, 191), (193, 191, 184, 186), (194, 192, 191, 193), (195, 193, 186, 187), (196, 194, 193, 195), (196, 195, 187, 188), (229, 197, 192, 194), (86, 50, 139, 198), (87, 86, 198, 199), (88, 87, 199, 200), (89, 88, 200, 201), (90, 89, 201, 202), (91, 90, 202, 203), (198, 139, 204, 205), (199, 198, 205, 206), (200, 199, 206, 207), (201, 200, 207, 208), (202, 201, 208, 209), (203, 202, 209, 210), (204, 151, 169, 211), (205, 204, 211, 212), (206, 205, 212, 213), (207, 206, 213, 214), (208, 207, 214, 215), (209, 208, 215, 216), (210, 209, 216, 217), (211, 169, 179, 218), (219, 218, 179, 182), (212, 211, 218, 219), (213, 212, 219, 220), (214, 213, 220, 221), (215, 214, 221, 222), (216, 215, 222, 223), (217, 216, 223, 224), (219, 182, 190, 225), (220, 219, 225, 226), (227, 225, 190, 192), (228, 226, 225, 227), (221, 220, 226, 228), (222, 221, 228, 230), (223, 222, 230, 231), (232, 229, 194, 196), (224, 223, 231, 234), (227, 192, 197, 235), (228, 227, 235, 236), (237, 235, 197, 229), (238, 236, 235, 237), (230, 228, 236, 238), (231, 230, 238, 239), (240, 237, 229, 232), (241, 238, 237, 240), (241, 240, 232, 233), (242, 239, 238, 241), (242, 241, 233, 234), (234, 231, 239, 242), (243, 146, 57, 95), (244, 243, 95, 96), (245, 244, 96, 97), (246, 165, 146, 243), (247, 246, 243, 244), (248, 247, 244, 245), (249, 177, 246, 247), (250, 188, 177, 249), (251, 196, 188, 250), (124, 91, 203, 252), (253, 245, 97, 126), (128, 124, 252, 254), (255, 253, 126, 127), (256, 255, 127, 130), (257, 256, 130, 131), (131, 128, 254, 257), (252, 203, 210, 258), (259, 248, 245, 253), (260, 259, 253, 255), (254, 252, 258, 261), (262, 260, 255, 256), (263, 262, 256, 257), (257, 254, 261, 263), (264, 249, 247, 248), (258, 210, 217, 265), (266, 264, 248, 259), (267, 266, 259, 260), (261, 258, 265, 268), (269, 267, 260, 262), (270, 268, 267, 269), (270, 269, 262, 263), (263, 261, 268, 270), (271, 250, 249, 264), (273, 265, 217, 224), (274, 271, 264, 266), (275, 272, 271, 274), (275, 274, 266, 267), (276, 273, 272, 275), (276, 275, 267, 268), (268, 265, 273, 276), (277, 232, 196, 251), (277, 251, 250, 271), (278, 233, 232, 277), (278, 277, 271, 272), (279, 234, 233, 278), (279, 278, 272, 273), (273, 224, 234, 279), (313, 281, 283, 314), (314, 283, 285, 316), (316, 285, 287, 318), (318, 287, 289, 320), (320, 289, 291, 322), (322, 291, 293, 324), (324, 293, 295, 326), (326, 295, 297, 328), (328, 297, 299, 330), (330, 299, 301, 332), (332, 301, 303, 334), (334, 303, 305, 336), (336, 305, 307, 338), (338, 307, 309, 340), (340, 309, 311, 342), (342, 311, 281, 313), (310, 343, 312, 280), (343, 342, 313, 312), (308, 341, 343, 310), (341, 340, 342, 343), (306, 339, 341, 308), (339, 338, 340, 341), (304, 337, 339, 306), (337, 336, 338, 339), (302, 335, 337, 304), (335, 334, 336, 337), (300, 333, 335, 302), (333, 332, 334, 335), (298, 331, 333, 300), (331, 330, 332, 333), (296, 329, 331, 298), (329, 328, 330, 331), (294, 327, 329, 296), (327, 326, 328, 329), (292, 325, 327, 294), (325, 324, 326, 327), (290, 323, 325, 292), (323, 322, 324, 325), (288, 321, 323, 290), (321, 320, 322, 323), (286, 319, 321, 288), (319, 318, 320, 321), (284, 317, 319, 286), (317, 316, 318, 319), (282, 315, 317, 284), (315, 314, 316, 317), (280, 312, 315, 282), (312, 313, 314, 315), (377, 345, 347, 378), (378, 347, 349, 380), (380, 349, 351, 382), (382, 351, 353, 384), (384, 353, 355, 386), (386, 355, 357, 388), (388, 357, 359, 390), (390, 359, 361, 392), (392, 361, 363, 394), (394, 363, 365, 396), (396, 365, 367, 398), (398, 367, 369, 400), (400, 369, 371, 402), (402, 371, 373, 404), (404, 373, 375, 406), (406, 375, 345, 377), (374, 407, 376, 344), (407, 406, 377, 376), (372, 405, 407, 374), (405, 404, 406, 407), (370, 403, 405, 372), (403, 402, 404, 405), (368, 401, 403, 370), (401, 400, 402, 403), (366, 399, 401, 368), (399, 398, 400, 401), (364, 397, 399, 366), (397, 396, 398, 399), (362, 395, 397, 364), (395, 394, 396, 397), (360, 393, 395, 362), (393, 392, 394, 395), (358, 391, 393, 360), (391, 390, 392, 393), (356, 389, 391, 358), (389, 388, 390, 391), (354, 387, 389, 356), (387, 386, 388, 389), (352, 385, 387, 354), (385, 384, 386, 387), (350, 383, 385, 352), (383, 382, 384, 385), (348, 381, 383, 350), (381, 380, 382, 383), (346, 379, 381, 348), (379, 378, 380, 381), (344, 376, 379, 346), (376, 377, 378, 379), (441, 409, 411, 442), (442, 411, 413, 444), (444, 413, 415, 446), (446, 415, 417, 448), (448, 417, 419, 450), (450, 419, 421, 452), (452, 421, 423, 454), (454, 423, 425, 456), (456, 425, 427, 458), (458, 427, 429, 460), (460, 429, 431, 462), (462, 431, 433, 464), (464, 433, 435, 466), (466, 435, 437, 468), (468, 437, 439, 470), (470, 439, 409, 441), (438, 471, 440, 408), (471, 470, 441, 440), (436, 469, 471, 438), (469, 468, 470, 471), (434, 467, 469, 436), (467, 466, 468, 469), (432, 465, 467, 434), (465, 464, 466, 467), (430, 463, 465, 432), (463, 462, 464, 465), (428, 461, 463, 430), (461, 460, 462, 463), (426, 459, 461, 428), (459, 458, 460, 461), (424, 457, 459, 426), (457, 456, 458, 459), (422, 455, 457, 424), (455, 454, 456, 457), (420, 453, 455, 422), (453, 452, 454, 455), (418, 451, 453, 420), (451, 450, 452, 453), (416, 449, 451, 418), (449, 448, 450, 451), (414, 447, 449, 416), (447, 446, 448, 449), (412, 445, 447, 414), (445, 444, 446, 447), (410, 443, 445, 412), (443, 442, 444, 445), (408, 440, 443, 410), (440, 441, 442, 443), (505, 473, 475, 506), (506, 475, 477, 508), (508, 477, 479, 510), (510, 479, 481, 512), (512, 481, 483, 514), (514, 483, 485, 516), (516, 485, 487, 518), (518, 487, 489, 520), (520, 489, 491, 522), (522, 491, 493, 524), (524, 493, 495, 526), (526, 495, 497, 528), (528, 497, 499, 530), (530, 499, 501, 532), (532, 501, 503, 534), (534, 503, 473, 505), (502, 535, 504, 472), (535, 534, 505, 504), (500, 533, 535, 502), (533, 532, 534, 535), (498, 531, 533, 500), (531, 530, 532, 533), (496, 529, 531, 498), (529, 528, 530, 531), (494, 527, 529, 496), (527, 526, 528, 529), (492, 525, 527, 494), (525, 524, 526, 527), (490, 523, 525, 492), (523, 522, 524, 525), (488, 521, 523, 490), (521, 520, 522, 523), (486, 519, 521, 488), (519, 518, 520, 521), (484, 517, 519, 486), (517, 516, 518, 519), (482, 515, 517, 484), (515, 514, 516, 517), (480, 513, 515, 482), (513, 512, 514, 515), (478, 511, 513, 480), (511, 510, 512, 513), (476, 509, 511, 478), (509, 508, 510, 511), (474, 507, 509, 476), (507, 506, 508, 509), (472, 504, 507, 474), (504, 505, 506, 507), (569, 537, 539, 570), (570, 539, 541, 572), (572, 541, 543, 574), (574, 543, 545, 576), (576, 545, 547, 578), (578, 547, 549, 580), (580, 549, 551, 582), (582, 551, 553, 584), (584, 553, 555, 586), (586, 555, 557, 588), (588, 557, 559, 590), (590, 559, 561, 592), (592, 561, 563, 594), (594, 563, 565, 596), (596, 565, 567, 598), (598, 567, 537, 569), (566, 599, 568, 536), (599, 598, 569, 568), (564, 597, 599, 566), (597, 596, 598, 599), (562, 595, 597, 564), (595, 594, 596, 597), (560, 593, 595, 562), (593, 592, 594, 595), (558, 591, 593, 560), (591, 590, 592, 593), (556, 589, 591, 558), (589, 588, 590, 591), (554, 587, 589, 556), (587, 586, 588, 589), (552, 585, 587, 554), (585, 584, 586, 587), (550, 583, 585, 552), (583, 582, 584, 585), (548, 581, 583, 550), (581, 580, 582, 583), (546, 579, 581, 548), (579, 578, 580, 581), (544, 577, 579, 546), (577, 576, 578, 579), (542, 575, 577, 544), (575, 574, 576, 577), (540, 573, 575, 542), (573, 572, 574, 575), (538, 571, 573, 540), (571, 570, 572, 573), (536, 568, 571, 538), (568, 569, 570, 571), (633, 601, 603, 634), (634, 603, 605, 636), (636, 605, 607, 638), (638, 607, 609, 640), (640, 609, 611, 642), (642, 611, 613, 644), (644, 613, 615, 646), (646, 615, 617, 855, 860, 858), (881, 883, 871, 870), (648, 619, 621, 650), (650, 621, 623, 652), (652, 623, 625, 654), (654, 625, 627, 656), (656, 627, 629, 658), (658, 629, 631, 660), (660, 631, 601, 633), (630, 661, 632, 600), (661, 660, 633, 632), (628, 659, 661, 630), (659, 658, 660, 661), (626, 657, 659, 628), (657, 656, 658, 659), (624, 655, 657, 626), (655, 654, 656, 657), (622, 653, 655, 624), (653, 652, 654, 655), (620, 651, 653, 622), (651, 650, 652, 653), (618, 649, 651, 620), (649, 648, 650, 651), (882, 875, 864, 874), (875, 878, 863, 864), (614, 647, 859, 861), (647, 646, 858, 859), (612, 645, 647, 614), (645, 644, 646, 647), (610, 643, 645, 612), (643, 642, 644, 645), (608, 641, 643, 610), (641, 640, 642, 643), (606, 639, 641, 608), (639, 638, 640, 641), (604, 637, 639, 606), (637, 636, 638, 639), (602, 635, 637, 604), (635, 634, 636, 637), (600, 632, 635, 602), (632, 633, 634, 635), (695, 663, 665, 696), (696, 665, 667, 698), (698, 667, 669, 700), (700, 669, 671, 702), (702, 671, 673, 704), (704, 673, 675, 706), (706, 675, 677, 708), (708, 677, 679, 710), (710, 679, 681, 712), (712, 681, 683, 714), (714, 683, 685, 716), (716, 685, 687, 718), (718, 687, 689, 720), (720, 689, 691, 722), (722, 691, 693, 724), (724, 693, 663, 695), (692, 725, 694, 662), (725, 724, 695, 694), (690, 723, 725, 692), (723, 722, 724, 725), (688, 721, 723, 690), (721, 720, 722, 723), (686, 719, 721, 688), (719, 718, 720, 721), (684, 717, 719, 686), (717, 716, 718, 719), (682, 715, 717, 684), (715, 714, 716, 717), (680, 713, 715, 682), (713, 712, 714, 715), (678, 711, 713, 680), (711, 710, 712, 713), (676, 709, 711, 678), (709, 708, 710, 711), (674, 707, 709, 676), (707, 706, 708, 709), (672, 705, 707, 674), (705, 704, 706, 707), (670, 703, 705, 672), (703, 702, 704, 705), (668, 701, 703, 670), (701, 700, 702, 703), (666, 699, 701, 668), (699, 698, 700, 701), (664, 697, 699, 666), (697, 696, 698, 699), (662, 694, 697, 664), (694, 695, 696, 697), (759, 727, 729, 760), (760, 729, 731, 762), (762, 731, 733, 764), (764, 733, 735, 766), (766, 735, 737, 768), (768, 737, 739, 770), (770, 739, 741, 772), (772, 741, 743, 774), (774, 743, 745, 776), (776, 745, 747, 778), (778, 747, 749, 780), (780, 749, 751, 782), (782, 751, 753, 784), (784, 753, 755, 786), (786, 755, 757, 788), (788, 757, 727, 759), (756, 789, 758, 726), (789, 788, 759, 758), (754, 787, 789, 756), (787, 786, 788, 789), (752, 785, 787, 754), (785, 784, 786, 787), (750, 783, 785, 752), (783, 782, 784, 785), (748, 781, 783, 750), (781, 780, 782, 783), (746, 779, 781, 748), (779, 778, 780, 781), (744, 777, 779, 746), (777, 776, 778, 779), (742, 775, 777, 744), (775, 774, 776, 777), (740, 773, 775, 742), (773, 772, 774, 775), (738, 771, 773, 740), (771, 770, 772, 773), (736, 769, 771, 738), (769, 768, 770, 771), (734, 767, 769, 736), (767, 766, 768, 769), (732, 765, 767, 734), (765, 764, 766, 767), (730, 763, 765, 732), (763, 762, 764, 765), (728, 761, 763, 730), (761, 760, 762, 763), (726, 758, 761, 728), (758, 759, 760, 761), (823, 791, 793, 824), (824, 793, 795, 826), (826, 795, 797, 828), (828, 797, 799, 830), (830, 799, 801, 832), (832, 801, 803, 834), (834, 803, 805, 836), (836, 805, 807, 838), (838, 807, 809, 840), (840, 809, 811, 842), (842, 811, 813, 844), (844, 813, 815, 846), (846, 815, 817, 848), (848, 817, 819, 850), (850, 819, 821, 852), (852, 821, 791, 823), (820, 853, 822, 790), (853, 852, 823, 822), (818, 851, 853, 820), (851, 850, 852, 853), (816, 849, 851, 818), (849, 848, 850, 851), (814, 847, 849, 816), (847, 846, 848, 849), (812, 845, 847, 814), (845, 844, 846, 847), (810, 843, 845, 812), (843, 842, 844, 845), (808, 841, 843, 810), (841, 840, 842, 843), (806, 839, 841, 808), (839, 838, 840, 841), (804, 837, 839, 806), (837, 836, 838, 839), (802, 835, 837, 804), (835, 834, 836, 837), (800, 833, 835, 802), (833, 832, 834, 835), (798, 831, 833, 800), (831, 830, 832, 833), (796, 829, 831, 798), (829, 828, 830, 831), (794, 827, 829, 796), (827, 826, 828, 829), (792, 825, 827, 794), (825, 824, 826, 827), (790, 822, 825, 792), (822, 823, 824, 825), (790, 792, 794, 796, 798, 800, 802, 804, 806, 808, 810, 812, 814, 816, 818, 820), (729, 727, 757, 755, 753, 751, 749, 747, 745, 743, 741, 739, 737, 735, 733, 731), (856, 854, 648, 649), (854, 857, 855, 617, 619, 648), (876, 877, 866, 873), (878, 879, 868, 863), (867, 866, 872, 870), (880, 881, 870, 872), (862, 856, 649, 618), (864, 865, 871, 874), (865, 867, 870, 871), (868, 869, 867, 865), (869, 873, 866, 867), (863, 868, 865, 864), (884, 876, 873, 869), (883, 882, 874, 871), (877, 880, 872, 866), (879, 884, 869, 868), (859, 858, 884, 879), (855, 857, 880, 877), (856, 862, 882, 883), (858, 860, 876, 884), (857, 854, 881, 880), (861, 859, 879, 878), (860, 855, 877, 876), (616, 861, 878, 875), (862, 616, 875, 882), (854, 856, 883, 881)])
me_cylinder_001.polygons.foreach_set('use_smooth', [0, 0, 0, 0, 0, 0, 0, 0, 0, 0, 0, 0, 0, 0, 0, 0, 0, 0, 0, 0, 0, 0, 0, 0, 0, 0, 0, 0, 0, 0, 0, 0, 0, 0, 0, 0, 0, 0, 0, 0, 0, 0, 0, 0, 0, 0, 0, 0, 0, 0, 0, 0, 0, 0, 0, 0, 0, 0, 0, 0, 0, 0, 0, 0, 0, 0, 0, 0, 0, 0, 0, 0, 0, 0, 0, 0, 0, 0, 0, 0, 0, 0, 0, 0, 0, 0, 0, 0, 0, 0, 0, 0, 0, 0, 0, 0, 0, 0, 0, 0, 0, 0, 0, 0, 0, 0, 0, 0, 0, 0, 0, 0, 0, 0, 0, 0, 0, 0, 0, 0, 0, 0, 0, 0, 0, 0, 0, 0, 0, 0, 0, 0, 0, 0, 0, 0, 0, 0, 0, 0, 0, 0, 0, 0, 0, 0, 0, 0, 0, 0, 0, 0, 0, 0, 0, 0, 0, 0, 0, 0, 0, 0, 0, 0, 0, 0, 0, 0, 0, 0, 0, 0, 0, 0, 0, 0, 0, 0, 0, 0, 0, 0, 0, 0, 0, 0, 0, 0, 0, 0, 0, 0, 0, 0, 0, 0, 0, 0, 0, 0, 0, 0, 0, 0, 0, 0, 0, 0, 0, 0, 0, 0, 0, 0, 0, 0, 0, 0, 0, 0, 0, 0, 0, 0, 0, 0, 0, 0, 0, 0, 0, 0, 0, 0, 0, 0, 0, 0, 0, 0, 0, 0, 0, 0, 0, 0, 0, 0, 0, 0, 0, 0, 0, 0, 0, 0, 0, 0, 0, 0, 0, 0, 0, 0, 0, 0, 0, 0, 0, 0, 0, 0, 0, 0, 0, 0, 0, 0, 1, 1, 1, 1, 1, 1, 1, 1, 1, 1, 1, 1, 1, 1, 1, 1, 1, 1, 1, 1, 1, 1, 1, 1, 1, 1, 1, 1, 1, 1, 1, 1, 1, 1, 1, 1, 1, 1, 1, 1, 1, 1, 1, 1, 1, 1, 1, 1, 1, 1, 1, 1, 1, 1, 1, 1, 1, 1, 1, 1, 1, 1, 1, 1, 1, 1, 1, 1, 1, 1, 1, 1, 1, 1, 1, 1, 1, 1, 1, 1, 1, 1, 1, 1, 1, 1, 1, 1, 1, 1, 1, 1, 1, 1, 1, 1, 1, 1, 1, 1, 1, 1, 1, 1, 1, 1, 1, 1, 1, 1, 1, 1, 1, 1, 1, 1, 1, 1, 1, 1, 1, 1, 1, 1, 1, 1, 1, 1, 1, 1, 1, 1, 1, 1, 1, 1, 1, 1, 1, 1, 1, 1, 1, 1, 1, 1, 1, 1, 1, 1, 1, 1, 1, 1, 1, 1, 1, 1, 1, 1, 1, 1, 1, 1, 1, 1, 1, 1, 1, 1, 1, 1, 1, 1, 1, 1, 1, 1, 1, 1, 1, 1, 1, 1, 1, 1, 1, 1, 1, 1, 1, 1, 1, 1, 1, 1, 1, 1, 1, 1, 1, 1, 1, 1, 1, 1, 1, 1, 1, 1, 1, 1, 1, 1, 1, 1, 1, 1, 1, 1, 1, 1, 1, 1, 1, 1, 1, 1, 1, 1, 1, 1, 1, 1, 1, 1, 1, 1, 1, 1, 1, 1, 1, 1, 1, 1, 1, 1, 1, 1, 1, 1, 1, 1, 1, 1, 1, 1, 1, 1, 1, 1, 1, 1, 1, 1, 1, 1, 1, 1, 1, 1, 1, 1, 1, 1, 1, 1, 1, 1, 1, 1, 1, 1, 1, 1, 1, 1, 1, 1, 1, 1, 1, 1, 1, 1, 1, 1, 1, 1, 1, 1, 1, 1, 1, 1, 1, 1, 1, 1, 1, 1, 1, 1, 1, 1, 1, 1, 1, 1, 1, 1, 1, 1, 1, 1, 1, 1, 1, 1, 1, 1, 1, 1, 1, 1, 1, 1, 1, 1, 1, 1, 1, 1, 1, 1, 1, 1, 1, 1, 1, 1, 1, 1, 1, 1, 1, 1, 1, 1, 1, 1, 1, 1, 1, 1, 1, 1, 1, 1, 1, 1, 1, 1, 1, 1, 1, 1, 1, 1, 1, 1, 1, 1, 1, 1, 1, 1, 1, 1, 1, 1, 1, 1, 1, 1, 1, 1, 1, 1, 1, 1, 1, 1, 1, 1, 1, 1, 1, 1, 1, 1, 1, 1, 1, 1, 1, 1, 1, 1, 1, 1, 1, 1, 1, 1, 1, 1, 1, 1, 1, 1, 1, 1, 1, 1, 1, 1, 1, 1, 1, 1, 1, 1, 1, 1, 1, 1, 1, 1, 1, 1, 1, 1, 1, 1, 1, 1, 1, 1])
me_cylinder_001.polygons.foreach_set('material_index', [2, 2, 2, 2, 2, 2, 2, 2, 2, 2, 2, 2, 2, 2, 2, 2, 2, 2, 2, 2, 2, 2, 2, 2, 2, 2, 2, 2, 2, 2, 2, 2, 2, 2, 2, 2, 2, 2, 2, 2, 2, 2, 2, 2, 2, 2, 2, 2, 2, 2, 2, 2, 2, 2, 2, 2, 2, 2, 2, 2, 2, 2, 2, 2, 2, 2, 2, 2, 2, 2, 2, 2, 2, 2, 2, 2, 2, 2, 2, 2, 2, 2, 2, 2, 2, 2, 2, 2, 2, 2, 2, 2, 2, 2, 2, 2, 2, 2, 2, 2, 2, 2, 2, 2, 2, 2, 2, 2, 2, 2, 2, 2, 2, 2, 2, 2, 2, 2, 2, 2, 2, 2, 2, 2, 2, 2, 2, 2, 2, 2, 2, 2, 2, 2, 2, 2, 2, 2, 2, 2, 2, 2, 2, 2, 2, 2, 2, 2, 2, 2, 2, 2, 2, 2, 2, 2, 2, 2, 2, 2, 2, 2, 2, 2, 2, 2, 2, 2, 2, 2, 2, 2, 2, 2, 2, 2, 2, 2, 2, 2, 2, 2, 2, 2, 2, 2, 2, 2, 2, 2, 2, 2, 2, 2, 2, 2, 2, 2, 2, 2, 2, 2, 2, 2, 2, 2, 2, 2, 2, 2, 2, 2, 2, 2, 2, 2, 2, 2, 2, 2, 2, 2, 2, 2, 2, 2, 2, 2, 2, 2, 2, 2, 2, 2, 2, 2, 2, 2, 2, 2, 2, 2, 2, 2, 2, 2, 2, 2, 2, 2, 2, 2, 2, 2, 2, 2, 2, 2, 2, 2, 2, 2, 2, 2, 2, 2, 2, 2, 2, 2, 2, 2, 2, 2, 2, 2, 2, 2, 0, 0, 0, 0, 0, 0, 0, 0, 0, 0, 0, 0, 0, 0, 0, 0, 0, 0, 0, 0, 0, 0, 0, 0, 0, 0, 0, 0, 0, 0, 0, 0, 0, 0, 0, 0, 0, 0, 0, 0, 0, 0, 0, 0, 0, 0, 0, 0, 0, 0, 0, 0, 0, 0, 0, 0, 0, 0, 0, 0, 0, 0, 0, 0, 0, 0, 0, 0, 0, 0, 0, 0, 0, 0, 0, 0, 0, 0, 0, 0, 0, 0, 0, 0, 0, 0, 0, 0, 0, 0, 0, 0, 0, 0, 0, 0, 0, 0, 0, 0, 0, 0, 0, 0, 0, 0, 0, 0, 0, 0, 0, 0, 0, 0, 0, 0, 0, 0, 0, 0, 0, 0, 0, 0, 0, 0, 0, 0, 0, 0, 0, 0, 0, 0, 0, 0, 0, 0, 0, 0, 0, 0, 0, 0, 0, 0, 0, 0, 0, 0, 0, 0, 0, 0, 0, 0, 0, 0, 0, 0, 0, 0, 0, 0, 0, 0, 0, 0, 0, 0, 0, 0, 0, 0, 0, 0, 0, 0, 0, 0, 0, 0, 0, 0, 0, 0, 0, 0, 0, 0, 0, 0, 0, 0, 0, 0, 0, 0, 0, 0, 0, 0, 0, 0, 0, 0, 0, 0, 0, 0, 0, 0, 0, 0, 0, 0, 0, 0, 0, 0, 0, 0, 0, 0, 0, 0, 0, 0, 0, 0, 0, 0, 0, 0, 0, 0, 0, 0, 0, 0, 0, 0, 0, 0, 0, 0, 0, 0, 1, 0, 0, 0, 0, 0, 0, 0, 0, 0, 0, 0, 0, 0, 0, 0, 0, 0, 0, 0, 0, 0, 1, 1, 0, 0, 0, 0, 0, 0, 0, 0, 0, 0, 0, 0, 0, 0, 0, 0, 0, 0, 0, 0, 0, 0, 0, 0, 0, 0, 0, 0, 0, 0, 0, 0, 0, 0, 0, 0, 0, 0, 0, 0, 0, 0, 0, 0, 0, 0, 0, 0, 0, 0, 0, 0, 0, 0, 0, 0, 0, 0, 0, 0, 0, 0, 0, 0, 0, 0, 0, 0, 0, 0, 0, 0, 0, 0, 0, 0, 0, 0, 0, 0, 0, 0, 0, 0, 0, 0, 0, 0, 0, 0, 0, 0, 0, 0, 0, 0, 0, 0, 0, 0, 0, 0, 0, 0, 0, 0, 0, 0, 0, 0, 0, 0, 0, 0, 0, 0, 0, 0, 0, 0, 0, 0, 0, 0, 0, 0, 0, 0, 0, 0, 0, 0, 0, 0, 0, 0, 0, 0, 0, 0, 0, 0, 0, 0, 0, 0, 0, 0, 0, 0, 0, 0, 0, 0, 0, 0, 0, 0, 0, 0, 0, 0, 0, 0, 1, 1, 1, 1, 0, 1, 1, 1, 1, 1, 1, 1, 1, 1, 0, 0, 0, 0, 0, 0, 0, 0, 0, 0])
_k = set([(854, 856), (854, 857), (855, 857), (855, 860), (858, 859), (858, 860), (875, 878), (875, 882), (876, 877), (876, 884), (877, 880), (878, 879), (879, 884), (880, 881), (881, 883), (882, 883)])
me_cylinder_001.attributes.new('sharp_edge', 'BOOLEAN', 'EDGE').data.foreach_set('value', [ (min(e.vertices), max(e.vertices)) in _k for e in me_cylinder_001.edges])
_uv = me_cylinder_001.uv_layers.new(name='UVMap')
_uv.uv.foreach_set('vector', [0.0, 0.0, 0.0, 0.0, 0.0, 0.0, 0.0, 0.0, 0.0, 0.0, 0.0, 0.0, 0.0, 0.0, 0.0, 0.0, 0.0, 0.0, 0.0, 0.0, 0.0, 0.0, 0.0, 0.0, 0.0, 0.0, 0.0, 0.0, 0.0, 0.0, 0.0, 0.0, 0.0, 0.0, 0.0, 0.0, 0.0, 0.0, 0.0, 0.0, 0.0, 0.0, 0.0, 0.0, 0.0, 0.0, 0.0, 0.0, 0.0, 0.0, 0.0, 0.0, 0.0, 0.0, 0.0, 0.0, 0.0, 0.0, 0.0, 0.0, 0.0, 0.0, 0.0, 0.0, 0.0, 0.0, 0.0, 0.0, 0.0, 0.0, 0.0, 0.0, 0.0, 0.0, 0.0, 0.0, 0.0, 0.0, 0.0, 0.0, 0.0, 0.0, 0.0, 0.0, 0.0, 0.0, 0.0, 0.0, 0.0, 0.0, 0.0, 0.0, 0.0, 0.0, 0.0, 0.0, 0.0, 0.0, 0.0, 0.0, 0.0, 0.0, 0.0, 0.0, 0.0, 0.0, 0.0, 0.0, 0.0, 0.0, 0.0, 0.0, 0.0, 0.0, 0.0, 0.0, 0.0, 0.0, 0.0, 0.0, 0.0, 0.0, 0.0, 0.0, 0.0, 0.0, 0.0, 0.0, 0.0, 0.0, 0.0, 0.0, 0.0, 0.0, 0.0, 0.0, 0.0, 0.0, 0.0, 0.0, 0.0, 0.0, 0.0, 0.0, 0.0, 0.0, 0.0, 0.0, 0.0, 0.0, 0.0, 0.0, 0.0, 0.0, 0.0, 0.0, 0.0, 0.0, 0.0, 0.0, 0.0, 0.0, 0.0, 0.0, 0.0, 0.0, 0.0, 0.0, 0.0, 0.0, 0.0, 0.0, 0.0, 0.0, 0.0, 0.0, 0.0, 0.0, 0.0, 0.0, 0.0, 0.0, 0.0, 0.0, 0.0, 0.0, 0.0, 0.0, 0.0, 0.0, 0.0, 0.0, 0.0, 0.0, 0.0, 0.0, 0.0, 0.0, 0.0, 0.0, 0.0, 0.0, 0.0, 0.0, 0.0, 0.0, 0.0, 0.0, 0.0, 0.0, 0.0, 0.0, 0.0, 0.0, 0.0, 0.0, 0.0, 0.0, 0.0, 0.0, 0.0, 0.0, 0.0, 0.0, 0.0, 0.0, 0.0, 0.0, 0.0, 0.0, 0.0, 0.0, 0.0, 0.0, 0.0, 0.0, 0.0, 0.0, 0.0, 0.0, 0.0, 0.0, 0.0, 0.0, 0.0, 0.0, 0.0, 0.0, 0.0, 0.0, 0.0, 0.0, 0.0, 0.0, 0.0, 0.0, 0.0, 0.0, 0.0, 0.0, 0.0, 0.0, 0.0, 0.0, 0.0, 0.0, 0.0, 0.0, 0.0, 0.0, 0.0, 0.0, 0.0, 0.0, 0.0, 0.0, 0.0, 0.0, 0.0, 0.0, 0.0, 0.0, 0.0, 0.0, 0.0, 0.0, 0.0, 0.0, 0.0, 0.0, 0.0, 0.0, 0.0, 0.0, 0.0, 0.0, 0.0, 0.0, 0.0, 0.0, 0.0, 0.0, 0.0, 0.0, 0.0, 0.0, 0.0, 0.0, 0.0, 0.0, 0.0, 0.0, 0.0, 0.0, 0.0, 0.0, 0.0, 0.0, 0.0, 0.0, 0.0, 0.0, 0.0, 0.0, 0.0, 0.0, 0.0, 0.0, 0.0, 0.0, 0.0, 0.0, 0.0, 0.0, 0.0, 0.0, 0.0, 0.0, 0.0, 0.0, 0.0, 0.0, 0.0, 0.0, 0.0, 0.0, 0.0, 0.0, 0.0, 0.0, 0.0, 0.0, 0.0, 0.0, 0.0, 0.0, 0.0, 0.0, 0.0, 0.0, 0.0, 0.0, 0.0, 0.0, 0.0, 0.0, 0.0, 0.0, 0.0, 0.0, 0.0, 0.0, 0.0, 0.0, 0.0, 0.0, 0.0, 0.0, 0.0, 0.0, 0.0, 0.0, 0.0, 0.0, 0.0, 0.0, 0.0, 0.0, 0.0, 0.0, 0.0, 0.0, 0.0, 0.0, 0.0, 0.0, 0.0, 0.0, 0.0, 0.0, 0.0, 0.0, 0.0, 0.0, 0.0, 0.0, 0.0, 0.0, 0.0, 0.0, 0.0, 0.0, 0.0, 0.0, 0.0, 0.0, 0.0, 0.0, 0.0, 0.0, 0.0, 0.0, 0.0, 0.0, 0.0, 0.0, 0.0, 0.0, 0.0, 0.0, 0.0, 0.0, 0.0, 0.0, 0.0, 0.0, 0.0, 0.0, 0.0, 0.0, 0.0, 0.0, 0.0, 0.0, 0.0, 0.0, 0.0, 0.0, 0.0, 0.0, 0.0, 0.0, 0.0, 0.0, 0.0, 0.0, 0.0, 0.0, 0.0, 0.0, 0.0, 0.0, 0.0, 0.0, 0.0, 0.0, 0.0, 0.0, 0.0, 0.0, 0.0, 0.0, 0.0, 0.0, 0.0, 0.0, 0.0, 0.0, 0.0, 0.0, 0.0, 0.0, 0.0, 0.0, 0.0, 0.0, 0.0, 0.0, 0.0, 0.0, 0.0, 0.0, 0.0, 0.0, 0.0, 0.0, 0.0, 0.0, 0.0, 0.0, 0.0, 0.0, 0.0, 0.0, 0.0, 0.0, 0.0, 0.0, 0.0, 0.0, 0.0, 0.0, 0.0, 0.0, 0.0, 0.0, 0.0, 0.0, 0.0, 0.0, 0.0, 0.0, 0.0, 0.0, 0.0, 0.0, 0.0, 0.0, 0.0, 0.0, 0.0, 0.0, 0.0, 0.0, 0.0, 0.0, 0.0, 0.0, 0.0, 0.0, 0.0, 0.0, 0.0, 0.0, 0.0, 0.0, 0.0, 0.0, 0.0, 0.0, 0.0, 0.0, 0.0, 0.0, 0.0, 0.0, 0.0, 0.0, 0.0, 0.0, 0.0, 0.0, 0.0, 0.0, 0.0, 0.0, 0.0, 0.0, 0.0, 0.0, 0.0, 0.0, 0.0, 0.0, 0.0, 0.0, 0.0, 0.0, 0.0, 0.0, 0.0, 0.0, 0.0, 0.0, 0.0, 0.0, 0.0, 0.0, 0.0, 0.0, 0.0, 0.0, 0.0, 0.0, 0.0, 0.0, 0.0, 0.0, 0.0, 0.0, 0.0, 0.0, 0.0, 0.0, 0.0, 0.0, 0.0, 0.0, 0.0, 0.0, 0.0, 0.0, 0.0, 0.0, 0.0, 0.0, 0.0, 0.0, 0.0, 0.0, 0.0, 0.0, 0.0, 0.0, 0.0, 0.0, 0.0, 0.0, 0.0, 0.0, 0.0, 0.0, 0.0, 0.0, 0.0, 0.0, 0.0, 0.0, 0.0, 0.0, 0.0, 0.0, 0.0, 0.0, 0.0, 0.0, 0.0, 0.0, 0.0, 0.0, 0.0, 0.0, 0.0, 0.0, 0.0, 0.0, 0.0, 0.0, 0.0, 0.0, 0.0, 0.0, 0.0, 0.0, 0.0, 0.0, 0.0, 0.0, 0.0, 0.0, 0.0, 0.0, 0.0, 0.0, 0.0, 0.0, 0.0, 0.0, 0.0, 0.0, 0.0, 0.0, 0.0, 0.0, 0.0, 0.0, 0.0, 0.0, 0.0, 0.0, 0.0, 0.0, 0.0, 0.0, 0.0, 0.0, 0.0, 0.0, 0.0, 0.0, 0.0, 0.0, 0.0, 0.0, 0.0, 0.0, 0.0, 0.0, 0.0, 0.0, 0.0, 0.0, 0.0, 0.0, 0.0, 0.0, 0.0, 0.0, 0.0, 0.0, 0.0, 0.0, 0.0, 0.0, 0.0, 0.0, 0.0, 0.0, 0.0, 0.0, 0.0, 0.0, 0.0, 0.0, 0.0, 0.0, 0.0, 0.0, 0.0, 0.0, 0.0, 0.0, 0.0, 0.0, 0.0, 0.0, 0.0, 0.0, 0.0, 0.0, 0.0, 0.0, 0.0, 0.0, 0.0, 0.0, 0.0, 0.0, 0.0, 0.0, 0.0, 0.0, 0.0, 0.0, 0.0, 0.0, 0.0, 0.0, 0.0, 0.0, 0.0, 0.0, 0.0, 0.0, 0.0, 0.0, 0.0, 0.0, 0.0, 0.0, 0.0, 0.0, 0.0, 0.0, 0.0, 0.0, 0.0, 0.0, 0.0, 0.0, 0.0, 0.0, 0.0, 0.0, 0.0, 0.0, 0.0, 0.0, 0.0, 0.0, 0.0, 0.0, 0.0, 0.0, 0.0, 0.0, 0.0, 0.0, 0.0, 0.0, 0.0, 0.0, 0.0, 0.0, 0.0, 0.0, 0.0, 0.0, 0.0, 0.0, 0.0, 0.0, 0.0, 0.0, 0.0, 0.0, 0.0, 0.0, 0.0, 0.0, 0.0, 0.0, 0.0, 0.0, 0.0, 0.0, 0.0, 0.0, 0.0, 0.0, 0.0, 0.0, 0.0, 0.0, 0.0, 0.0, 0.0, 0.0, 0.0, 0.0, 0.0, 0.0, 0.0, 0.0, 0.0, 0.0, 0.0, 0.0, 0.0, 0.0, 0.0, 0.0, 0.0, 0.0, 0.0, 0.0, 0.0, 0.0, 0.0, 0.0, 0.0, 0.0, 0.0, 0.0, 0.0, 0.0, 0.0, 0.0, 0.0, 0.0, 0.0, 0.0, 0.0, 0.0, 0.0, 0.0, 0.0, 0.0, 0.0, 0.0, 0.0, 0.0, 0.0, 0.0, 0.0, 0.0, 0.0, 0.0, 0.0, 0.0, 0.0, 0.0, 0.0, 0.0, 0.0, 0.0, 0.0, 0.0, 0.0, 0.0, 0.0, 0.0, 0.0, 0.0, 0.0, 0.0, 0.0, 0.0, 0.0, 0.0, 0.0, 0.0, 0.0, 0.0, 0.0, 0.0, 0.0, 0.0, 0.0, 0.0, 0.0, 0.0, 0.0, 0.0, 0.0, 0.0, 0.0, 0.0, 0.0, 0.0, 0.0, 0.0, 0.0, 0.0, 0.0, 0.0, 0.0, 0.0, 0.0, 0.0, 0.0, 0.0, 0.0, 0.0, 0.0, 0.0, 0.0, 0.0, 0.0, 0.0, 0.0, 0.0, 0.0, 0.0, 0.0, 0.0, 0.0, 0.0, 0.0, 0.0, 0.0, 0.0, 0.0, 0.0, 0.0, 0.0, 0.0, 0.0, 0.0, 0.0, 0.0, 0.0, 0.0, 0.0, 0.0, 0.0, 0.0, 0.0, 0.0, 0.0, 0.0, 0.0, 0.0, 0.0, 0.0, 0.0, 0.0, 0.0, 0.0, 0.0, 0.0, 0.0, 0.0, 0.0, 0.0, 0.0, 0.0, 0.0, 0.0, 0.0, 0.0, 0.0, 0.0, 0.0, 0.0, 0.0, 0.0, 0.0, 0.0, 0.0, 0.0, 0.0, 0.0, 0.0, 0.0, 0.0, 0.0, 0.0, 0.0, 0.0, 0.0, 0.0, 0.0, 0.0, 0.0, 0.0, 0.0, 0.0, 0.0, 0.0, 0.0, 0.0, 0.0, 0.0, 0.0, 0.0, 0.0, 0.0, 0.0, 0.0, 0.0, 0.0, 0.0, 0.0, 0.0, 0.0, 0.0, 0.0, 0.0, 0.0, 0.0, 0.0, 0.0, 0.0, 0.0, 0.0, 0.0, 0.0, 0.0, 0.0, 0.0, 0.0, 0.0, 0.0, 0.0, 0.0, 0.0, 0.0, 0.0, 0.0, 0.0, 0.0, 0.0, 0.0, 0.0, 0.0, 0.0, 0.0, 0.0, 0.0, 0.0, 0.0, 0.0, 0.0, 0.0, 0.0, 0.0, 0.0, 0.0, 0.0, 0.0, 0.0, 0.0, 0.0, 0.0, 0.0, 0.0, 0.0, 0.0, 0.0, 0.0, 0.0, 0.0, 0.0, 0.0, 0.0, 0.0, 0.0, 0.0, 0.0, 0.0, 0.0, 0.0, 0.0, 0.0, 0.0, 0.0, 0.0, 0.0, 0.0, 0.0, 0.0, 0.0, 0.0, 0.0, 0.0, 0.0, 0.0, 0.0, 0.0, 0.0, 0.0, 0.0, 0.0, 0.0, 0.0, 0.0, 0.0, 0.0, 0.0, 0.0, 0.0, 0.0, 0.0, 0.0, 0.0, 0.0, 0.0, 0.0, 0.0, 0.0, 0.0, 0.0, 0.0, 0.0, 0.0, 0.0, 0.0, 0.0, 0.0, 0.0, 0.0, 0.0, 0.0, 0.0, 0.0, 0.0, 0.0, 0.0, 0.0, 0.0, 0.0, 0.0, 0.0, 0.0, 0.0, 0.0, 0.0, 0.0, 0.0, 0.0, 0.0, 0.0, 0.0, 0.0, 0.0, 0.0, 0.0, 0.0, 0.0, 0.0, 0.0, 0.0, 0.0, 0.0, 0.0, 0.0, 0.0, 0.0, 0.0, 0.0, 0.0, 0.0, 0.0, 0.0, 0.0, 0.0, 0.0, 0.0, 0.0, 0.0, 0.0, 0.0, 0.0, 0.0, 0.0, 0.0, 0.0, 0.0, 0.0, 0.0, 0.0, 0.0, 0.0, 0.0, 0.0, 0.0, 0.0, 0.0, 0.0, 0.0, 0.0, 0.0, 0.0, 0.0, 0.0, 0.0, 0.0, 0.0, 0.0, 0.0, 0.0, 0.0, 0.0, 0.0, 0.0, 0.0, 0.0, 0.0, 0.0, 0.0, 0.0, 0.0, 0.0, 0.0, 0.0, 0.0, 0.0, 0.0, 0.0, 0.0, 0.0, 0.0, 0.0, 0.0, 0.0, 0.0, 0.0, 0.0, 0.0, 0.0, 0.0, 0.0, 0.0, 0.0, 0.0, 0.0, 0.0, 0.0, 0.0, 0.0, 0.0, 0.0, 0.0, 0.0, 0.0, 0.0, 0.0, 0.0, 0.0, 0.0, 0.0, 0.0, 0.0, 0.0, 0.0, 0.0, 0.0, 0.0, 0.0, 0.0, 0.0, 0.0, 0.0, 0.0, 0.0, 0.0, 0.0, 0.0, 0.0, 0.0, 0.0, 0.0, 0.0, 0.0, 0.0, 0.0, 0.0, 0.0, 0.0, 0.0, 0.0, 0.0, 0.0, 0.0, 0.0, 0.0, 0.0, 0.0, 0.0, 0.0, 0.0, 0.0, 0.0, 0.0, 0.0, 0.0, 0.0, 0.0, 0.0, 0.0, 0.0, 0.0, 0.0, 0.0, 0.0, 0.0, 0.0, 0.0, 0.0, 0.0, 0.0, 0.0, 0.0, 0.0, 0.0, 0.0, 0.0, 0.0, 0.0, 0.0, 0.0, 0.0, 0.0, 0.0, 0.0, 0.0, 0.0, 0.0, 0.0, 0.0, 0.0, 0.0, 0.0, 0.0, 0.0, 0.0, 0.0, 0.0, 0.0, 0.0, 0.0, 0.0, 0.0, 0.0, 0.0, 0.0, 0.0, 0.0, 0.0, 0.0, 0.0, 0.0, 0.0, 0.0, 0.0, 0.0, 0.0, 0.0, 0.0, 0.0, 0.0, 0.0, 0.0, 0.0, 0.0, 0.0, 0.0, 0.0, 0.0, 0.0, 0.0, 0.0, 0.0, 0.0, 0.0, 0.0, 0.0, 0.0, 0.0, 0.0, 0.0, 0.0, 0.0, 0.0, 0.0, 0.0, 0.0, 0.0, 0.0, 0.0, 0.0, 0.0, 0.0, 0.0, 0.0, 0.0, 0.0, 0.0, 0.0, 0.0, 0.0, 0.0, 0.0, 0.0, 0.0, 0.0, 0.0, 0.0, 0.0, 0.0, 0.0, 0.0, 0.0, 0.0, 0.0, 0.0, 0.0, 0.0, 0.0, 0.0, 0.0, 0.0, 0.0, 0.0, 0.0, 0.0, 0.0, 0.0, 0.0, 0.0, 0.0, 0.0, 0.0, 0.0, 0.0, 0.0, 0.0, 0.0, 0.0, 0.0, 0.0, 0.0, 0.0, 0.0, 0.0, 0.0, 0.0, 0.0, 0.0, 0.0, 0.0, 0.0, 0.0, 0.0, 0.0, 0.0, 0.0, 0.0, 0.0, 0.0, 0.0, 0.0, 0.0, 0.0, 0.0, 0.0, 0.0, 0.0, 0.0, 0.0, 0.0, 0.0, 0.0, 0.0, 0.0, 0.0, 0.0, 0.0, 0.0, 0.0, 0.0, 0.0, 0.0, 0.0, 0.0, 0.0, 0.0, 0.0, 0.0, 0.0, 0.0, 0.0, 0.0, 0.0, 0.0, 0.0, 0.0, 0.0, 0.0, 0.0, 0.0, 0.0, 0.0, 0.0, 0.0, 0.0, 0.0, 0.0, 0.0, 0.0, 0.0, 0.0, 0.0, 0.0, 0.0, 0.0, 0.0, 0.0, 0.0, 0.0, 0.0, 0.0, 0.0, 0.0, 0.0, 0.0, 0.0, 0.0, 0.0, 0.0, 0.0, 0.0, 0.0, 0.0, 0.0, 0.0, 0.0, 0.0, 0.0, 0.0, 0.0, 0.0, 0.0, 0.0, 0.0, 0.0, 0.0, 0.0, 0.0, 0.0, 0.0, 0.0, 0.0, 0.0, 0.0, 0.0, 0.0, 0.0, 0.0, 0.0, 0.0, 0.0, 0.0, 0.0, 0.0, 0.0, 0.0, 0.0, 0.0, 0.0, 0.0, 0.0, 0.0, 0.0, 0.0, 0.0, 0.0, 0.0, 0.0, 0.0, 0.0, 0.0, 0.0, 0.0, 0.0, 0.0, 0.0, 0.0, 0.0, 0.0, 0.0, 0.0, 0.0, 0.0, 0.0, 0.0, 0.0, 0.0, 0.0, 0.0, 0.0, 0.0, 0.0, 0.0, 0.0, 0.0, 0.0, 0.0, 0.0, 0.0, 0.0, 0.0, 0.0, 0.0, 0.0, 0.0, 0.0, 0.0, 0.0, 0.0, 0.0, 0.0, 0.0, 0.0, 0.0, 0.0, 0.0, 0.0, 0.0, 0.0, 0.0, 0.0, 0.0, 0.0, 0.0, 0.0, 0.0, 0.0, 0.0, 0.0, 0.0, 0.0, 0.0, 0.0, 0.0, 0.0, 0.0, 0.0, 0.0, 0.0, 0.0, 0.0, 0.0, 0.0, 0.0, 0.0, 0.0, 0.0, 0.0, 0.0, 0.0, 0.0, 0.0, 0.0, 0.0, 0.0, 0.0, 0.0, 0.0, 0.0, 0.0, 0.0, 0.0, 0.0, 0.0, 0.0, 0.0, 0.0, 0.0, 0.0, 0.0, 0.0, 0.0, 0.0, 0.0, 0.0, 0.0, 0.0, 0.0, 0.0, 0.0, 0.0, 0.0, 0.0, 0.0, 0.0, 0.0, 0.0, 0.0, 0.0, 0.0, 0.0, 0.0, 0.0, 0.0, 0.0, 0.0, 0.0, 0.0, 0.0, 0.0, 0.0, 0.0, 0.0, 0.0, 0.0, 0.0, 0.0, 0.0, 0.0, 0.0, 0.0, 0.0, 0.0, 0.0, 0.0, 0.0, 0.0, 0.0, 0.0, 0.0, 0.0, 0.0, 0.0, 0.0, 0.0, 0.0, 0.0, 0.0, 0.0, 0.0, 0.0, 0.0, 0.0, 0.0, 0.0, 0.0, 0.0, 0.0, 0.0, 0.0, 0.0, 0.0, 0.0, 0.0, 0.0, 0.0, 0.0, 0.0, 0.0, 0.0, 0.0, 0.0, 0.0, 0.0, 0.0, 0.0, 0.0, 0.0, 0.0, 0.0, 0.0, 0.0, 0.0, 0.0, 0.0, 0.0, 0.0, 0.0, 0.0, 0.0, 0.0, 0.0, 0.0, 0.0, 0.0, 0.0, 0.0, 0.0, 0.0, 0.0, 0.0, 0.0, 0.0, 0.0, 0.0, 0.0, 0.0, 0.0, 0.0, 0.0, 0.0, 0.0, 0.0, 0.0, 0.0, 0.0, 0.0, 0.0, 0.0, 0.0, 0.0, 0.0, 0.0, 0.0, 0.0, 0.0, 0.0, 0.0, 0.0, 0.0, 0.0, 0.0, 0.0, 0.0, 0.0, 0.0, 0.0, 0.0, 0.0, 0.0, 0.0, 0.0, 0.0, 0.0, 0.0, 0.0, 0.0, 0.0, 0.0, 0.0, 0.0, 0.0, 0.0, 0.0, 0.0, 0.0, 0.0, 0.0, 0.0, 0.0, 0.0, 0.0, 0.0, 0.0, 0.0, 0.0, 0.0, 0.0, 0.0, 0.0, 0.0, 0.0, 0.0, 0.0, 0.0, 0.0, 0.0, 0.0, 0.0, 0.0, 0.0, 0.0, 0.0, 0.0, 0.0, 0.0, 0.0, 0.0, 0.0, 0.0, 0.0, 0.0, 0.0, 0.0, 0.0, 0.0, 0.0, 0.0, 0.0, 0.0, 0.0, 0.0, 0.0, 0.0, 0.0, 0.0, 0.0, 0.0, 0.0, 0.0, 0.0, 0.0, 0.0, 0.0, 0.0, 0.0, 0.0, 0.0, 0.0, 0.0, 0.0, 0.0, 0.0, 0.0, 0.0, 0.0, 0.0, 0.0, 0.0, 0.0, 0.0, 0.0, 0.0, 0.0, 0.0, 0.0, 0.0, 0.0, 0.0, 0.0, 0.0, 0.0, 0.0, 0.0, 0.0, 0.0, 0.0, 0.0, 0.0, 0.0, 0.0, 0.0, 0.0, 0.0, 0.0, 0.0, 0.0, 0.0, 0.0, 0.0, 0.0, 0.0, 0.0, 0.0, 0.0, 0.0, 0.0, 0.0, 0.0, 0.0, 0.0, 0.0, 0.0, 0.0, 0.0, 0.0, 0.0, 0.0, 0.0, 0.0, 0.0, 0.0, 0.0, 0.0, 0.0, 0.0, 0.0, 0.0, 0.0, 0.0, 0.0, 0.0, 0.0, 0.0, 0.0, 0.0, 0.0, 0.0, 0.0, 0.0, 0.0, 0.0, 0.0, 0.0, 0.0, 0.0, 0.0, 0.0, 0.0, 0.0, 0.0, 0.0, 0.0, 0.0, 0.0, 0.0, 0.0, 0.0, 0.0, 0.0, 0.0, 0.0, 0.0, 0.0, 0.0, 0.0, 0.0, 0.0, 0.0, 0.0, 0.0, 0.0, 0.0, 0.0, 0.0, 0.0, 0.0, 0.0, 0.0, 0.0, 0.0, 0.0, 0.0, 0.0, 0.0, 0.0, 0.0, 0.0, 0.0, 0.0, 0.0, 0.0, 0.0, 0.0, 0.0, 0.0, 0.0, 0.0, 0.0, 0.0, 0.0, 0.0, 0.0, 0.0, 0.0, 0.0, 0.0, 0.0, 0.0, 0.0, 0.0, 0.0, 0.0, 0.0, 0.0, 0.0, 0.0, 0.0, 0.0, 0.0, 0.0, 0.0, 0.0, 0.0, 0.0, 0.0, 0.0, 0.0, 0.0, 0.0, 0.0, 0.0, 0.0, 0.0, 0.0, 0.0, 0.0, 0.0, 0.0, 0.0, 0.0, 0.0, 0.0, 0.0, 0.0, 0.0, 0.0, 0.0, 0.0, 0.0, 0.0, 0.0, 0.0, 0.0, 0.0, 0.0, 0.0, 0.0, 0.0, 0.0, 0.0, 0.0, 0.0, 0.0, 0.0, 0.0, 0.0, 0.0, 0.0, 0.0, 0.0, 0.0, 0.0, 0.0, 0.0, 0.0, 0.0, 0.0, 0.0, 0.0, 0.0, 0.0, 0.0, 0.0, 0.0, 0.0, 0.0, 0.0, 0.0, 0.0, 0.0, 0.0, 0.0, 0.0, 0.0, 0.0, 0.0, 0.0, 0.0, 0.0, 0.0, 0.0, 0.0, 0.0, 0.0, 0.0, 0.0, 0.0, 0.0, 0.0, 0.0, 0.0, 0.0, 0.0, 0.0, 0.0, 0.0, 0.0, 0.0, 0.0, 0.0, 0.0, 1.006, 0.8483, 1.0, 1.0, 0.9375, 1.0, 0.9375, 0.8483, 0.9375, 0.8483, 0.9375, 1.0, 0.875, 1.0, 0.875, 0.8483, 0.875, 0.8483, 0.875, 1.0, 0.8125, 1.0, 0.8125, 0.8483, 0.8125, 0.8483, 0.8125, 1.0, 0.75, 1.0, 0.75, 0.8483, 0.75, 0.8483, 0.75, 1.0, 0.6875, 1.0, 0.6875, 0.8483, 0.6875, 0.8483, 0.6875, 1.0, 0.625, 1.0, 0.625, 0.8483, 0.625, 0.8483, 0.625, 1.0, 0.5625, 1.0, 0.5625, 0.8483, 0.5625, 0.8483, 0.5625, 1.0, 0.5, 1.0, 0.5, 0.8483, 0.5, 0.8483, 0.5, 1.0, 0.4375, 1.0, 0.4375, 0.8483, 0.4375, 0.8483, 0.4375, 1.0, 0.375, 1.0, 0.375, 0.8483, 0.375, 0.8483, 0.375, 1.0, 0.3125, 1.0, 0.3125, 0.8483, 0.3125, 0.8483, 0.3125, 1.0, 0.25, 1.0, 0.25, 0.8483, 0.25, 0.8483, 0.25, 1.0, 0.1875, 1.0, 0.1875, 0.8483, 0.1875, 0.8483, 0.1875, 1.0, 0.125, 1.0, 0.125, 0.8483, 0.125, 0.8483, 0.125, 1.0, 0.0625, 1.0, 0.0625, 0.8483, 0.0625, 0.8483, 0.0625, 1.0, 0.0, 1.0, -0.005617, 0.8483, 0.0625, 0.5, 0.0625, 0.6517, -0.005617, 0.6517, 0.0, 0.5, 0.0625, 0.6517, 0.0625, 0.8483, -0.005617, 0.8483, -0.005617, 0.6517, 0.125, 0.5, 0.125, 0.6517, 0.0625, 0.6517, 0.0625, 0.5, 0.125, 0.6517, 0.125, 0.8483, 0.0625, 0.8483, 0.0625, 0.6517, 0.1875, 0.5, 0.1875, 0.6517, 0.125, 0.6517, 0.125, 0.5, 0.1875, 0.6517, 0.1875, 0.8483, 0.125, 0.8483, 0.125, 0.6517, 0.25, 0.5, 0.25, 0.6517, 0.1875, 0.6517, 0.1875, 0.5, 0.25, 0.6517, 0.25, 0.8483, 0.1875, 0.8483, 0.1875, 0.6517, 0.3125, 0.5, 0.3125, 0.6517, 0.25, 0.6517, 0.25, 0.5, 0.3125, 0.6517, 0.3125, 0.8483, 0.25, 0.8483, 0.25, 0.6517, 0.375, 0.5, 0.375, 0.6517, 0.3125, 0.6517, 0.3125, 0.5, 0.375, 0.6517, 0.375, 0.8483, 0.3125, 0.8483, 0.3125, 0.6517, 0.4375, 0.5, 0.4375, 0.6517, 0.375, 0.6517, 0.375, 0.5, 0.4375, 0.6517, 0.4375, 0.8483, 0.375, 0.8483, 0.375, 0.6517, 0.5, 0.5, 0.5, 0.6517, 0.4375, 0.6517, 0.4375, 0.5, 0.5, 0.6517, 0.5, 0.8483, 0.4375, 0.8483, 0.4375, 0.6517, 0.5625, 0.5, 0.5625, 0.6517, 0.5, 0.6517, 0.5, 0.5, 0.5625, 0.6517, 0.5625, 0.8483, 0.5, 0.8483, 0.5, 0.6517, 0.625, 0.5, 0.625, 0.6517, 0.5625, 0.6517, 0.5625, 0.5, 0.625, 0.6517, 0.625, 0.8483, 0.5625, 0.8483, 0.5625, 0.6517, 0.6875, 0.5, 0.6875, 0.6517, 0.625, 0.6517, 0.625, 0.5, 0.6875, 0.6517, 0.6875, 0.8483, 0.625, 0.8483, 0.625, 0.6517, 0.75, 0.5, 0.75, 0.6517, 0.6875, 0.6517, 0.6875, 0.5, 0.75, 0.6517, 0.75, 0.8483, 0.6875, 0.8483, 0.6875, 0.6517, 0.8125, 0.5, 0.8125, 0.6517, 0.75, 0.6517, 0.75, 0.5, 0.8125, 0.6517, 0.8125, 0.8483, 0.75, 0.8483, 0.75, 0.6517, 0.875, 0.5, 0.875, 0.6517, 0.8125, 0.6517, 0.8125, 0.5, 0.875, 0.6517, 0.875, 0.8483, 0.8125, 0.8483, 0.8125, 0.6517, 0.9375, 0.5, 0.9375, 0.6517, 0.875, 0.6517, 0.875, 0.5, 0.9375, 0.6517, 0.9375, 0.8483, 0.875, 0.8483, 0.875, 0.6517, 1.0, 0.5, 1.006, 0.6517, 0.9375, 0.6517, 0.9375, 0.5, 1.006, 0.6517, 1.006, 0.8483, 0.9375, 0.8483, 0.9375, 0.6517, 1.006, 0.8483, 1.0, 1.0, 0.9375, 1.0, 0.9375, 0.8483, 0.9375, 0.8483, 0.9375, 1.0, 0.875, 1.0, 0.875, 0.8483, 0.875, 0.8483, 0.875, 1.0, 0.8125, 1.0, 0.8125, 0.8483, 0.8125, 0.8483, 0.8125, 1.0, 0.75, 1.0, 0.75, 0.8483, 0.75, 0.8483, 0.75, 1.0, 0.6875, 1.0, 0.6875, 0.8483, 0.6875, 0.8483, 0.6875, 1.0, 0.625, 1.0, 0.625, 0.8483, 0.625, 0.8483, 0.625, 1.0, 0.5625, 1.0, 0.5625, 0.8483, 0.5625, 0.8483, 0.5625, 1.0, 0.5, 1.0, 0.5, 0.8483, 0.5, 0.8483, 0.5, 1.0, 0.4375, 1.0, 0.4375, 0.8483, 0.4375, 0.8483, 0.4375, 1.0, 0.375, 1.0, 0.375, 0.8483, 0.375, 0.8483, 0.375, 1.0, 0.3125, 1.0, 0.3125, 0.8483, 0.3125, 0.8483, 0.3125, 1.0, 0.25, 1.0, 0.25, 0.8483, 0.25, 0.8483, 0.25, 1.0, 0.1875, 1.0, 0.1875, 0.8483, 0.1875, 0.8483, 0.1875, 1.0, 0.125, 1.0, 0.125, 0.8483, 0.125, 0.8483, 0.125, 1.0, 0.0625, 1.0, 0.0625, 0.8483, 0.0625, 0.8483, 0.0625, 1.0, 0.0, 1.0, -0.005617, 0.8483, 0.0625, 0.5, 0.0625, 0.6517, -0.005617, 0.6517, 0.0, 0.5, 0.0625, 0.6517, 0.0625, 0.8483, -0.005617, 0.8483, -0.005617, 0.6517, 0.125, 0.5, 0.125, 0.6517, 0.0625, 0.6517, 0.0625, 0.5, 0.125, 0.6517, 0.125, 0.8483, 0.0625, 0.8483, 0.0625, 0.6517, 0.1875, 0.5, 0.1875, 0.6517, 0.125, 0.6517, 0.125, 0.5, 0.1875, 0.6517, 0.1875, 0.8483, 0.125, 0.8483, 0.125, 0.6517, 0.25, 0.5, 0.25, 0.6517, 0.1875, 0.6517, 0.1875, 0.5, 0.25, 0.6517, 0.25, 0.8483, 0.1875, 0.8483, 0.1875, 0.6517, 0.3125, 0.5, 0.3125, 0.6517, 0.25, 0.6517, 0.25, 0.5, 0.3125, 0.6517, 0.3125, 0.8483, 0.25, 0.8483, 0.25, 0.6517, 0.375, 0.5, 0.375, 0.6517, 0.3125, 0.6517, 0.3125, 0.5, 0.375, 0.6517, 0.375, 0.8483, 0.3125, 0.8483, 0.3125, 0.6517, 0.4375, 0.5, 0.4375, 0.6517, 0.375, 0.6517, 0.375, 0.5, 0.4375, 0.6517, 0.4375, 0.8483, 0.375, 0.8483, 0.375, 0.6517, 0.5, 0.5, 0.5, 0.6517, 0.4375, 0.6517, 0.4375, 0.5, 0.5, 0.6517, 0.5, 0.8483, 0.4375, 0.8483, 0.4375, 0.6517, 0.5625, 0.5, 0.5625, 0.6517, 0.5, 0.6517, 0.5, 0.5, 0.5625, 0.6517, 0.5625, 0.8483, 0.5, 0.8483, 0.5, 0.6517, 0.625, 0.5, 0.625, 0.6517, 0.5625, 0.6517, 0.5625, 0.5, 0.625, 0.6517, 0.625, 0.8483, 0.5625, 0.8483, 0.5625, 0.6517, 0.6875, 0.5, 0.6875, 0.6517, 0.625, 0.6517, 0.625, 0.5, 0.6875, 0.6517, 0.6875, 0.8483, 0.625, 0.8483, 0.625, 0.6517, 0.75, 0.5, 0.75, 0.6517, 0.6875, 0.6517, 0.6875, 0.5, 0.75, 0.6517, 0.75, 0.8483, 0.6875, 0.8483, 0.6875, 0.6517, 0.8125, 0.5, 0.8125, 0.6517, 0.75, 0.6517, 0.75, 0.5, 0.8125, 0.6517, 0.8125, 0.8483, 0.75, 0.8483, 0.75, 0.6517, 0.875, 0.5, 0.875, 0.6517, 0.8125, 0.6517, 0.8125, 0.5, 0.875, 0.6517, 0.875, 0.8483, 0.8125, 0.8483, 0.8125, 0.6517, 0.9375, 0.5, 0.9375, 0.6517, 0.875, 0.6517, 0.875, 0.5, 0.9375, 0.6517, 0.9375, 0.8483, 0.875, 0.8483, 0.875, 0.6517, 1.0, 0.5, 1.006, 0.6517, 0.9375, 0.6517, 0.9375, 0.5, 1.006, 0.6517, 1.006, 0.8483, 0.9375, 0.8483, 0.9375, 0.6517, 1.006, 0.8483, 1.0, 1.0, 0.9375, 1.0, 0.9375, 0.8483, 0.9375, 0.8483, 0.9375, 1.0, 0.875, 1.0, 0.875, 0.8483, 0.875, 0.8483, 0.875, 1.0, 0.8125, 1.0, 0.8125, 0.8483, 0.8125, 0.8483, 0.8125, 1.0, 0.75, 1.0, 0.75, 0.8483, 0.75, 0.8483, 0.75, 1.0, 0.6875, 1.0, 0.6875, 0.8483, 0.6875, 0.8483, 0.6875, 1.0, 0.625, 1.0, 0.625, 0.8483, 0.625, 0.8483, 0.625, 1.0, 0.5625, 1.0, 0.5625, 0.8483, 0.5625, 0.8483, 0.5625, 1.0, 0.5, 1.0, 0.5, 0.8483, 0.5, 0.8483, 0.5, 1.0, 0.4375, 1.0, 0.4375, 0.8483, 0.4375, 0.8483, 0.4375, 1.0, 0.375, 1.0, 0.375, 0.8483, 0.375, 0.8483, 0.375, 1.0, 0.3125, 1.0, 0.3125, 0.8483, 0.3125, 0.8483, 0.3125, 1.0, 0.25, 1.0, 0.25, 0.8483, 0.25, 0.8483, 0.25, 1.0, 0.1875, 1.0, 0.1875, 0.8483, 0.1875, 0.8483, 0.1875, 1.0, 0.125, 1.0, 0.125, 0.8483, 0.125, 0.8483, 0.125, 1.0, 0.0625, 1.0, 0.0625, 0.8483, 0.0625, 0.8483, 0.0625, 1.0, 0.0, 1.0, -0.005617, 0.8483, 0.0625, 0.5, 0.0625, 0.6517, -0.005617, 0.6517, 0.0, 0.5, 0.0625, 0.6517, 0.0625, 0.8483, -0.005617, 0.8483, -0.005617, 0.6517, 0.125, 0.5, 0.125, 0.6517, 0.0625, 0.6517, 0.0625, 0.5, 0.125, 0.6517, 0.125, 0.8483, 0.0625, 0.8483, 0.0625, 0.6517, 0.1875, 0.5, 0.1875, 0.6517, 0.125, 0.6517, 0.125, 0.5, 0.1875, 0.6517, 0.1875, 0.8483, 0.125, 0.8483, 0.125, 0.6517, 0.25, 0.5, 0.25, 0.6517, 0.1875, 0.6517, 0.1875, 0.5, 0.25, 0.6517, 0.25, 0.8483, 0.1875, 0.8483, 0.1875, 0.6517, 0.3125, 0.5, 0.3125, 0.6517, 0.25, 0.6517, 0.25, 0.5, 0.3125, 0.6517, 0.3125, 0.8483, 0.25, 0.8483, 0.25, 0.6517, 0.375, 0.5, 0.375, 0.6517, 0.3125, 0.6517, 0.3125, 0.5, 0.375, 0.6517, 0.375, 0.8483, 0.3125, 0.8483, 0.3125, 0.6517, 0.4375, 0.5, 0.4375, 0.6517, 0.375, 0.6517, 0.375, 0.5, 0.4375, 0.6517, 0.4375, 0.8483, 0.375, 0.8483, 0.375, 0.6517, 0.5, 0.5, 0.5, 0.6517, 0.4375, 0.6517, 0.4375, 0.5, 0.5, 0.6517, 0.5, 0.8483, 0.4375, 0.8483, 0.4375, 0.6517, 0.5625, 0.5, 0.5625, 0.6517, 0.5, 0.6517, 0.5, 0.5, 0.5625, 0.6517, 0.5625, 0.8483, 0.5, 0.8483, 0.5, 0.6517, 0.625, 0.5, 0.625, 0.6517, 0.5625, 0.6517, 0.5625, 0.5, 0.625, 0.6517, 0.625, 0.8483, 0.5625, 0.8483, 0.5625, 0.6517, 0.6875, 0.5, 0.6875, 0.6517, 0.625, 0.6517, 0.625, 0.5, 0.6875, 0.6517, 0.6875, 0.8483, 0.625, 0.8483, 0.625, 0.6517, 0.75, 0.5, 0.75, 0.6517, 0.6875, 0.6517, 0.6875, 0.5, 0.75, 0.6517, 0.75, 0.8483, 0.6875, 0.8483, 0.6875, 0.6517, 0.8125, 0.5, 0.8125, 0.6517, 0.75, 0.6517, 0.75, 0.5, 0.8125, 0.6517, 0.8125, 0.8483, 0.75, 0.8483, 0.75, 0.6517, 0.875, 0.5, 0.875, 0.6517, 0.8125, 0.6517, 0.8125, 0.5, 0.875, 0.6517, 0.875, 0.8483, 0.8125, 0.8483, 0.8125, 0.6517, 0.9375, 0.5, 0.9375, 0.6517, 0.875, 0.6517, 0.875, 0.5, 0.9375, 0.6517, 0.9375, 0.8483, 0.875, 0.8483, 0.875, 0.6517, 1.0, 0.5, 1.006, 0.6517, 0.9375, 0.6517, 0.9375, 0.5, 1.006, 0.6517, 1.006, 0.8483, 0.9375, 0.8483, 0.9375, 0.6517, 1.006, 0.8483, 1.0, 1.0, 0.9375, 1.0, 0.9375, 0.8483, 0.9375, 0.8483, 0.9375, 1.0, 0.875, 1.0, 0.875, 0.8483, 0.875, 0.8483, 0.875, 1.0, 0.8125, 1.0, 0.8125, 0.8483, 0.8125, 0.8483, 0.8125, 1.0, 0.75, 1.0, 0.75, 0.8483, 0.75, 0.8483, 0.75, 1.0, 0.6875, 1.0, 0.6875, 0.8483, 0.6875, 0.8483, 0.6875, 1.0, 0.625, 1.0, 0.625, 0.8483, 0.625, 0.8483, 0.625, 1.0, 0.5625, 1.0, 0.5625, 0.8483, 0.5625, 0.8483, 0.5625, 1.0, 0.5, 1.0, 0.5, 0.8483, 0.5, 0.8483, 0.5, 1.0, 0.4375, 1.0, 0.4375, 0.8483, 0.4375, 0.8483, 0.4375, 1.0, 0.375, 1.0, 0.375, 0.8483, 0.375, 0.8483, 0.375, 1.0, 0.3125, 1.0, 0.3125, 0.8483, 0.3125, 0.8483, 0.3125, 1.0, 0.25, 1.0, 0.25, 0.8483, 0.25, 0.8483, 0.25, 1.0, 0.1875, 1.0, 0.1875, 0.8483, 0.1875, 0.8483, 0.1875, 1.0, 0.125, 1.0, 0.125, 0.8483, 0.125, 0.8483, 0.125, 1.0, 0.0625, 1.0, 0.0625, 0.8483, 0.0625, 0.8483, 0.0625, 1.0, 0.0, 1.0, -0.005617, 0.8483, 0.0625, 0.5, 0.0625, 0.6517, -0.005617, 0.6517, 0.0, 0.5, 0.0625, 0.6517, 0.0625, 0.8483, -0.005617, 0.8483, -0.005617, 0.6517, 0.125, 0.5, 0.125, 0.6517, 0.0625, 0.6517, 0.0625, 0.5, 0.125, 0.6517, 0.125, 0.8483, 0.0625, 0.8483, 0.0625, 0.6517, 0.1875, 0.5, 0.1875, 0.6517, 0.125, 0.6517, 0.125, 0.5, 0.1875, 0.6517, 0.1875, 0.8483, 0.125, 0.8483, 0.125, 0.6517, 0.25, 0.5, 0.25, 0.6517, 0.1875, 0.6517, 0.1875, 0.5, 0.25, 0.6517, 0.25, 0.8483, 0.1875, 0.8483, 0.1875, 0.6517, 0.3125, 0.5, 0.3125, 0.6517, 0.25, 0.6517, 0.25, 0.5, 0.3125, 0.6517, 0.3125, 0.8483, 0.25, 0.8483, 0.25, 0.6517, 0.375, 0.5, 0.375, 0.6517, 0.3125, 0.6517, 0.3125, 0.5, 0.375, 0.6517, 0.375, 0.8483, 0.3125, 0.8483, 0.3125, 0.6517, 0.4375, 0.5, 0.4375, 0.6517, 0.375, 0.6517, 0.375, 0.5, 0.4375, 0.6517, 0.4375, 0.8483, 0.375, 0.8483, 0.375, 0.6517, 0.5, 0.5, 0.5, 0.6517, 0.4375, 0.6517, 0.4375, 0.5, 0.5, 0.6517, 0.5, 0.8483, 0.4375, 0.8483, 0.4375, 0.6517, 0.5625, 0.5, 0.5625, 0.6517, 0.5, 0.6517, 0.5, 0.5, 0.5625, 0.6517, 0.5625, 0.8483, 0.5, 0.8483, 0.5, 0.6517, 0.625, 0.5, 0.625, 0.6517, 0.5625, 0.6517, 0.5625, 0.5, 0.625, 0.6517, 0.625, 0.8483, 0.5625, 0.8483, 0.5625, 0.6517, 0.6875, 0.5, 0.6875, 0.6517, 0.625, 0.6517, 0.625, 0.5, 0.6875, 0.6517, 0.6875, 0.8483, 0.625, 0.8483, 0.625, 0.6517, 0.75, 0.5, 0.75, 0.6517, 0.6875, 0.6517, 0.6875, 0.5, 0.75, 0.6517, 0.75, 0.8483, 0.6875, 0.8483, 0.6875, 0.6517, 0.8125, 0.5, 0.8125, 0.6517, 0.75, 0.6517, 0.75, 0.5, 0.8125, 0.6517, 0.8125, 0.8483, 0.75, 0.8483, 0.75, 0.6517, 0.875, 0.5, 0.875, 0.6517, 0.8125, 0.6517, 0.8125, 0.5, 0.875, 0.6517, 0.875, 0.8483, 0.8125, 0.8483, 0.8125, 0.6517, 0.9375, 0.5, 0.9375, 0.6517, 0.875, 0.6517, 0.875, 0.5, 0.9375, 0.6517, 0.9375, 0.8483, 0.875, 0.8483, 0.875, 0.6517, 1.0, 0.5, 1.006, 0.6517, 0.9375, 0.6517, 0.9375, 0.5, 1.006, 0.6517, 1.006, 0.8483, 0.9375, 0.8483, 0.9375, 0.6517, 1.006, 0.8483, 1.0, 1.0, 0.9375, 1.0, 0.9375, 0.8483, 0.9375, 0.8483, 0.9375, 1.0, 0.875, 1.0, 0.875, 0.8483, 0.875, 0.8483, 0.875, 1.0, 0.8125, 1.0, 0.8125, 0.8483, 0.8125, 0.8483, 0.8125, 1.0, 0.75, 1.0, 0.75, 0.8483, 0.75, 0.8483, 0.75, 1.0, 0.6875, 1.0, 0.6875, 0.8483, 0.6875, 0.8483, 0.6875, 1.0, 0.625, 1.0, 0.625, 0.8483, 0.625, 0.8483, 0.625, 1.0, 0.5625, 1.0, 0.5625, 0.8483, 0.5625, 0.8483, 0.5625, 1.0, 0.5, 1.0, 0.5, 0.8483, 0.5, 0.8483, 0.5, 1.0, 0.4375, 1.0, 0.4375, 0.8483, 0.4375, 0.8483, 0.4375, 1.0, 0.375, 1.0, 0.375, 0.8483, 0.375, 0.8483, 0.375, 1.0, 0.3125, 1.0, 0.3125, 0.8483, 0.3125, 0.8483, 0.3125, 1.0, 0.25, 1.0, 0.25, 0.8483, 0.25, 0.8483, 0.25, 1.0, 0.1875, 1.0, 0.1875, 0.8483, 0.1875, 0.8483, 0.1875, 1.0, 0.125, 1.0, 0.125, 0.8483, 0.125, 0.8483, 0.125, 1.0, 0.0625, 1.0, 0.0625, 0.8483, 0.0625, 0.8483, 0.0625, 1.0, 0.0, 1.0, -0.005617, 0.8483, 0.0625, 0.5, 0.0625, 0.6517, -0.005617, 0.6517, 0.0, 0.5, 0.0625, 0.6517, 0.0625, 0.8483, -0.005617, 0.8483, -0.005617, 0.6517, 0.125, 0.5, 0.125, 0.6517, 0.0625, 0.6517, 0.0625, 0.5, 0.125, 0.6517, 0.125, 0.8483, 0.0625, 0.8483, 0.0625, 0.6517, 0.1875, 0.5, 0.1875, 0.6517, 0.125, 0.6517, 0.125, 0.5, 0.1875, 0.6517, 0.1875, 0.8483, 0.125, 0.8483, 0.125, 0.6517, 0.25, 0.5, 0.25, 0.6517, 0.1875, 0.6517, 0.1875, 0.5, 0.25, 0.6517, 0.25, 0.8483, 0.1875, 0.8483, 0.1875, 0.6517, 0.3125, 0.5, 0.3125, 0.6517, 0.25, 0.6517, 0.25, 0.5, 0.3125, 0.6517, 0.3125, 0.8483, 0.25, 0.8483, 0.25, 0.6517, 0.375, 0.5, 0.375, 0.6517, 0.3125, 0.6517, 0.3125, 0.5, 0.375, 0.6517, 0.375, 0.8483, 0.3125, 0.8483, 0.3125, 0.6517, 0.4375, 0.5, 0.4375, 0.6517, 0.375, 0.6517, 0.375, 0.5, 0.4375, 0.6517, 0.4375, 0.8483, 0.375, 0.8483, 0.375, 0.6517, 0.5, 0.5, 0.5, 0.6517, 0.4375, 0.6517, 0.4375, 0.5, 0.5, 0.6517, 0.5, 0.8483, 0.4375, 0.8483, 0.4375, 0.6517, 0.5625, 0.5, 0.5625, 0.6517, 0.5, 0.6517, 0.5, 0.5, 0.5625, 0.6517, 0.5625, 0.8483, 0.5, 0.8483, 0.5, 0.6517, 0.625, 0.5, 0.625, 0.6517, 0.5625, 0.6517, 0.5625, 0.5, 0.625, 0.6517, 0.625, 0.8483, 0.5625, 0.8483, 0.5625, 0.6517, 0.6875, 0.5, 0.6875, 0.6517, 0.625, 0.6517, 0.625, 0.5, 0.6875, 0.6517, 0.6875, 0.8483, 0.625, 0.8483, 0.625, 0.6517, 0.75, 0.5, 0.75, 0.6517, 0.6875, 0.6517, 0.6875, 0.5, 0.75, 0.6517, 0.75, 0.8483, 0.6875, 0.8483, 0.6875, 0.6517, 0.8125, 0.5, 0.8125, 0.6517, 0.75, 0.6517, 0.75, 0.5, 0.8125, 0.6517, 0.8125, 0.8483, 0.75, 0.8483, 0.75, 0.6517, 0.875, 0.5, 0.875, 0.6517, 0.8125, 0.6517, 0.8125, 0.5, 0.875, 0.6517, 0.875, 0.8483, 0.8125, 0.8483, 0.8125, 0.6517, 0.9375, 0.5, 0.9375, 0.6517, 0.875, 0.6517, 0.875, 0.5, 0.9375, 0.6517, 0.9375, 0.8483, 0.875, 0.8483, 0.875, 0.6517, 1.0, 0.5, 1.006, 0.6517, 0.9375, 0.6517, 0.9375, 0.5, 1.006, 0.6517, 1.006, 0.8483, 0.9375, 0.8483, 0.9375, 0.6517, 1.006, 0.8483, 1.0, 1.0, 0.9375, 1.0, 0.9375, 0.8483, 0.9375, 0.8483, 0.9375, 1.0, 0.875, 1.0, 0.875, 0.8483, 0.875, 0.8483, 0.875, 1.0, 0.8125, 1.0, 0.8125, 0.8483, 0.8125, 0.8483, 0.8125, 1.0, 0.75, 1.0, 0.75, 0.8483, 0.75, 0.8483, 0.75, 1.0, 0.6875, 1.0, 0.6875, 0.8483, 0.6875, 0.8483, 0.6875, 1.0, 0.625, 1.0, 0.625, 0.8483, 0.625, 0.8483, 0.625, 1.0, 0.5625, 1.0, 0.5625, 0.8483, 0.5625, 0.8483, 0.5625, 1.0, 0.5, 1.0, 0.5, 0.9192, 0.5238, 0.8961, 0.5254, 0.8483, 0.4729, 0.8483, 0.4712, 0.6517, 0.4712, 0.6517, 0.4729, 0.8483, 0.4375, 0.8483, 0.4375, 1.0, 0.375, 1.0, 0.375, 0.8483, 0.375, 0.8483, 0.375, 1.0, 0.3125, 1.0, 0.3125, 0.8483, 0.3125, 0.8483, 0.3125, 1.0, 0.25, 1.0, 0.25, 0.8483, 0.25, 0.8483, 0.25, 1.0, 0.1875, 1.0, 0.1875, 0.8483, 0.1875, 0.8483, 0.1875, 1.0, 0.125, 1.0, 0.125, 0.8483, 0.125, 0.8483, 0.125, 1.0, 0.0625, 1.0, 0.0625, 0.8483, 0.0625, 0.8483, 0.0625, 1.0, 0.0, 1.0, -0.005617, 0.8483, 0.0625, 0.5, 0.0625, 0.6517, -0.005617, 0.6517, 0.0, 0.5, 0.0625, 0.6517, 0.0625, 0.8483, -0.005617, 0.8483, -0.005617, 0.6517, 0.125, 0.5, 0.125, 0.6517, 0.0625, 0.6517, 0.0625, 0.5, 0.125, 0.6517, 0.125, 0.8483, 0.0625, 0.8483, 0.0625, 0.6517, 0.1875, 0.5, 0.1875, 0.6517, 0.125, 0.6517, 0.125, 0.5, 0.1875, 0.6517, 0.1875, 0.8483, 0.125, 0.8483, 0.125, 0.6517, 0.25, 0.5, 0.25, 0.6517, 0.1875, 0.6517, 0.1875, 0.5, 0.25, 0.6517, 0.25, 0.8483, 0.1875, 0.8483, 0.1875, 0.6517, 0.3125, 0.5, 0.3125, 0.6517, 0.25, 0.6517, 0.25, 0.5, 0.3125, 0.6517, 0.3125, 0.8483, 0.25, 0.8483, 0.25, 0.6517, 0.375, 0.5, 0.375, 0.6517, 0.3125, 0.6517, 0.3125, 0.5, 0.375, 0.6517, 0.375, 0.8483, 0.3125, 0.8483, 0.3125, 0.6517, 0.4375, 0.5, 0.4375, 0.6517, 0.375, 0.6517, 0.375, 0.5, 0.4375, 0.6517, 0.4375, 0.8483, 0.375, 0.8483, 0.375, 0.6517, 0.0, 0.0, 0.0, 0.0, 0.0, 0.0, 0.0, 0.0, 0.0, 0.0, 0.0, 0.0, 0.0, 0.0, 0.0, 0.0, 0.5625, 0.5, 0.5625, 0.6517, 0.5225, 0.6517, 0.5298, 0.5, 0.5625, 0.6517, 0.5625, 0.8483, 0.5254, 0.8483, 0.5225, 0.6517, 0.625, 0.5, 0.625, 0.6517, 0.5625, 0.6517, 0.5625, 0.5, 0.625, 0.6517, 0.625, 0.8483, 0.5625, 0.8483, 0.5625, 0.6517, 0.6875, 0.5, 0.6875, 0.6517, 0.625, 0.6517, 0.625, 0.5, 0.6875, 0.6517, 0.6875, 0.8483, 0.625, 0.8483, 0.625, 0.6517, 0.75, 0.5, 0.75, 0.6517, 0.6875, 0.6517, 0.6875, 0.5, 0.75, 0.6517, 0.75, 0.8483, 0.6875, 0.8483, 0.6875, 0.6517, 0.8125, 0.5, 0.8125, 0.6517, 0.75, 0.6517, 0.75, 0.5, 0.8125, 0.6517, 0.8125, 0.8483, 0.75, 0.8483, 0.75, 0.6517, 0.875, 0.5, 0.875, 0.6517, 0.8125, 0.6517, 0.8125, 0.5, 0.875, 0.6517, 0.875, 0.8483, 0.8125, 0.8483, 0.8125, 0.6517, 0.9375, 0.5, 0.9375, 0.6517, 0.875, 0.6517, 0.875, 0.5, 0.9375, 0.6517, 0.9375, 0.8483, 0.875, 0.8483, 0.875, 0.6517, 1.0, 0.5, 1.006, 0.6517, 0.9375, 0.6517, 0.9375, 0.5, 1.006, 0.6517, 1.006, 0.8483, 0.9375, 0.8483, 0.9375, 0.6517, 1.006, 0.8483, 1.0, 1.0, 0.9375, 1.0, 0.9375, 0.8483, 0.9375, 0.8483, 0.9375, 1.0, 0.875, 1.0, 0.875, 0.8483, 0.875, 0.8483, 0.875, 1.0, 0.8125, 1.0, 0.8125, 0.8483, 0.8125, 0.8483, 0.8125, 1.0, 0.75, 1.0, 0.75, 0.8483, 0.75, 0.8483, 0.75, 1.0, 0.6875, 1.0, 0.6875, 0.8483, 0.6875, 0.8483, 0.6875, 1.0, 0.625, 1.0, 0.625, 0.8483, 0.625, 0.8483, 0.625, 1.0, 0.5625, 1.0, 0.5625, 0.8483, 0.5625, 0.8483, 0.5625, 1.0, 0.5, 1.0, 0.5, 0.8483, 0.5, 0.8483, 0.5, 1.0, 0.4375, 1.0, 0.4375, 0.8483, 0.4375, 0.8483, 0.4375, 1.0, 0.375, 1.0, 0.375, 0.8483, 0.375, 0.8483, 0.375, 1.0, 0.3125, 1.0, 0.3125, 0.8483, 0.3125, 0.8483, 0.3125, 1.0, 0.25, 1.0, 0.25, 0.8483, 0.25, 0.8483, 0.25, 1.0, 0.1875, 1.0, 0.1875, 0.8483, 0.1875, 0.8483, 0.1875, 1.0, 0.125, 1.0, 0.125, 0.8483, 0.125, 0.8483, 0.125, 1.0, 0.0625, 1.0, 0.0625, 0.8483, 0.0625, 0.8483, 0.0625, 1.0, 0.0, 1.0, -0.005617, 0.8483, 0.0625, 0.5, 0.0625, 0.6517, -0.005617, 0.6517, 0.0, 0.5, 0.0625, 0.6517, 0.0625, 0.8483, -0.005617, 0.8483, -0.005617, 0.6517, 0.125, 0.5, 0.125, 0.6517, 0.0625, 0.6517, 0.0625, 0.5, 0.125, 0.6517, 0.125, 0.8483, 0.0625, 0.8483, 0.0625, 0.6517, 0.1875, 0.5, 0.1875, 0.6517, 0.125, 0.6517, 0.125, 0.5, 0.1875, 0.6517, 0.1875, 0.8483, 0.125, 0.8483, 0.125, 0.6517, 0.25, 0.5, 0.25, 0.6517, 0.1875, 0.6517, 0.1875, 0.5, 0.25, 0.6517, 0.25, 0.8483, 0.1875, 0.8483, 0.1875, 0.6517, 0.3125, 0.5, 0.3125, 0.6517, 0.25, 0.6517, 0.25, 0.5, 0.3125, 0.6517, 0.3125, 0.8483, 0.25, 0.8483, 0.25, 0.6517, 0.375, 0.5, 0.375, 0.6517, 0.3125, 0.6517, 0.3125, 0.5, 0.375, 0.6517, 0.375, 0.8483, 0.3125, 0.8483, 0.3125, 0.6517, 0.4375, 0.5, 0.4375, 0.6517, 0.375, 0.6517, 0.375, 0.5, 0.4375, 0.6517, 0.4375, 0.8483, 0.375, 0.8483, 0.375, 0.6517, 0.5, 0.5, 0.5, 0.6517, 0.4375, 0.6517, 0.4375, 0.5, 0.5, 0.6517, 0.5, 0.8483, 0.4375, 0.8483, 0.4375, 0.6517, 0.5625, 0.5, 0.5625, 0.6517, 0.5, 0.6517, 0.5, 0.5, 0.5625, 0.6517, 0.5625, 0.8483, 0.5, 0.8483, 0.5, 0.6517, 0.625, 0.5, 0.625, 0.6517, 0.5625, 0.6517, 0.5625, 0.5, 0.625, 0.6517, 0.625, 0.8483, 0.5625, 0.8483, 0.5625, 0.6517, 0.6875, 0.5, 0.6875, 0.6517, 0.625, 0.6517, 0.625, 0.5, 0.6875, 0.6517, 0.6875, 0.8483, 0.625, 0.8483, 0.625, 0.6517, 0.75, 0.5, 0.75, 0.6517, 0.6875, 0.6517, 0.6875, 0.5, 0.75, 0.6517, 0.75, 0.8483, 0.6875, 0.8483, 0.6875, 0.6517, 0.8125, 0.5, 0.8125, 0.6517, 0.75, 0.6517, 0.75, 0.5, 0.8125, 0.6517, 0.8125, 0.8483, 0.75, 0.8483, 0.75, 0.6517, 0.875, 0.5, 0.875, 0.6517, 0.8125, 0.6517, 0.8125, 0.5, 0.875, 0.6517, 0.875, 0.8483, 0.8125, 0.8483, 0.8125, 0.6517, 0.9375, 0.5, 0.9375, 0.6517, 0.875, 0.6517, 0.875, 0.5, 0.9375, 0.6517, 0.9375, 0.8483, 0.875, 0.8483, 0.875, 0.6517, 1.0, 0.5, 1.006, 0.6517, 0.9375, 0.6517, 0.9375, 0.5, 1.006, 0.6517, 1.006, 0.8483, 0.9375, 0.8483, 0.9375, 0.6517, 1.006, 0.8483, 1.0, 1.0, 0.9375, 1.0, 0.9375, 0.8483, 0.9375, 0.8483, 0.9375, 1.0, 0.875, 1.0, 0.875, 0.8483, 0.875, 0.8483, 0.875, 1.0, 0.8125, 1.0, 0.8125, 0.8483, 0.8125, 0.8483, 0.8125, 1.0, 0.75, 1.0, 0.75, 0.8483, 0.75, 0.8483, 0.75, 1.0, 0.6875, 1.0, 0.6875, 0.8483, 0.6875, 0.8483, 0.6875, 1.0, 0.625, 1.0, 0.625, 0.8483, 0.625, 0.8483, 0.625, 1.0, 0.5625, 1.0, 0.5625, 0.8483, 0.5625, 0.8483, 0.5625, 1.0, 0.5, 1.0, 0.5, 0.8483, 0.5, 0.8483, 0.5, 1.0, 0.4375, 1.0, 0.4375, 0.8483, 0.4375, 0.8483, 0.4375, 1.0, 0.375, 1.0, 0.375, 0.8483, 0.375, 0.8483, 0.375, 1.0, 0.3125, 1.0, 0.3125, 0.8483, 0.3125, 0.8483, 0.3125, 1.0, 0.25, 1.0, 0.25, 0.8483, 0.25, 0.8483, 0.25, 1.0, 0.1875, 1.0, 0.1875, 0.8483, 0.1875, 0.8483, 0.1875, 1.0, 0.125, 1.0, 0.125, 0.8483, 0.125, 0.8483, 0.125, 1.0, 0.0625, 1.0, 0.0625, 0.8483, 0.0625, 0.8483, 0.0625, 1.0, 0.0, 1.0, -0.005617, 0.8483, 0.0625, 0.5, 0.0625, 0.6517, -0.005617, 0.6517, 0.0, 0.5, 0.0625, 0.6517, 0.0625, 0.8483, -0.005617, 0.8483, -0.005617, 0.6517, 0.125, 0.5, 0.125, 0.6517, 0.0625, 0.6517, 0.0625, 0.5, 0.125, 0.6517, 0.125, 0.8483, 0.0625, 0.8483, 0.0625, 0.6517, 0.1875, 0.5, 0.1875, 0.6517, 0.125, 0.6517, 0.125, 0.5, 0.1875, 0.6517, 0.1875, 0.8483, 0.125, 0.8483, 0.125, 0.6517, 0.25, 0.5, 0.25, 0.6517, 0.1875, 0.6517, 0.1875, 0.5, 0.25, 0.6517, 0.25, 0.8483, 0.1875, 0.8483, 0.1875, 0.6517, 0.3125, 0.5, 0.3125, 0.6517, 0.25, 0.6517, 0.25, 0.5, 0.3125, 0.6517, 0.3125, 0.8483, 0.25, 0.8483, 0.25, 0.6517, 0.375, 0.5, 0.375, 0.6517, 0.3125, 0.6517, 0.3125, 0.5, 0.375, 0.6517, 0.375, 0.8483, 0.3125, 0.8483, 0.3125, 0.6517, 0.4375, 0.5, 0.4375, 0.6517, 0.375, 0.6517, 0.375, 0.5, 0.4375, 0.6517, 0.4375, 0.8483, 0.375, 0.8483, 0.375, 0.6517, 0.5, 0.5, 0.5, 0.6517, 0.4375, 0.6517, 0.4375, 0.5, 0.5, 0.6517, 0.5, 0.8483, 0.4375, 0.8483, 0.4375, 0.6517, 0.5625, 0.5, 0.5625, 0.6517, 0.5, 0.6517, 0.5, 0.5, 0.5625, 0.6517, 0.5625, 0.8483, 0.5, 0.8483, 0.5, 0.6517, 0.625, 0.5, 0.625, 0.6517, 0.5625, 0.6517, 0.5625, 0.5, 0.625, 0.6517, 0.625, 0.8483, 0.5625, 0.8483, 0.5625, 0.6517, 0.6875, 0.5, 0.6875, 0.6517, 0.625, 0.6517, 0.625, 0.5, 0.6875, 0.6517, 0.6875, 0.8483, 0.625, 0.8483, 0.625, 0.6517, 0.75, 0.5, 0.75, 0.6517, 0.6875, 0.6517, 0.6875, 0.5, 0.75, 0.6517, 0.75, 0.8483, 0.6875, 0.8483, 0.6875, 0.6517, 0.8125, 0.5, 0.8125, 0.6517, 0.75, 0.6517, 0.75, 0.5, 0.8125, 0.6517, 0.8125, 0.8483, 0.75, 0.8483, 0.75, 0.6517, 0.875, 0.5, 0.875, 0.6517, 0.8125, 0.6517, 0.8125, 0.5, 0.875, 0.6517, 0.875, 0.8483, 0.8125, 0.8483, 0.8125, 0.6517, 0.9375, 0.5, 0.9375, 0.6517, 0.875, 0.6517, 0.875, 0.5, 0.9375, 0.6517, 0.9375, 0.8483, 0.875, 0.8483, 0.875, 0.6517, 1.0, 0.5, 1.006, 0.6517, 0.9375, 0.6517, 0.9375, 0.5, 1.006, 0.6517, 1.006, 0.8483, 0.9375, 0.8483, 0.9375, 0.6517, 1.006, 0.8483, 1.0, 1.0, 0.9375, 1.0, 0.9375, 0.8483, 0.9375, 0.8483, 0.9375, 1.0, 0.875, 1.0, 0.875, 0.8483, 0.875, 0.8483, 0.875, 1.0, 0.8125, 1.0, 0.8125, 0.8483, 0.8125, 0.8483, 0.8125, 1.0, 0.75, 1.0, 0.75, 0.8483, 0.75, 0.8483, 0.75, 1.0, 0.6875, 1.0, 0.6875, 0.8483, 0.6875, 0.8483, 0.6875, 1.0, 0.625, 1.0, 0.625, 0.8483, 0.625, 0.8483, 0.625, 1.0, 0.5625, 1.0, 0.5625, 0.8483, 0.5625, 0.8483, 0.5625, 1.0, 0.5, 1.0, 0.5, 0.8483, 0.5, 0.8483, 0.5, 1.0, 0.4375, 1.0, 0.4375, 0.8483, 0.4375, 0.8483, 0.4375, 1.0, 0.375, 1.0, 0.375, 0.8483, 0.375, 0.8483, 0.375, 1.0, 0.3125, 1.0, 0.3125, 0.8483, 0.3125, 0.8483, 0.3125, 1.0, 0.25, 1.0, 0.25, 0.8483, 0.25, 0.8483, 0.25, 1.0, 0.1875, 1.0, 0.1875, 0.8483, 0.1875, 0.8483, 0.1875, 1.0, 0.125, 1.0, 0.125, 0.8483, 0.125, 0.8483, 0.125, 1.0, 0.0625, 1.0, 0.0625, 0.8483, 0.0625, 0.8483, 0.0625, 1.0, 0.0, 1.0, -0.005617, 0.8483, 0.0625, 0.5, 0.0625, 0.6517, -0.005617, 0.6517, 0.0, 0.5, 0.0625, 0.6517, 0.0625, 0.8483, -0.005617, 0.8483, -0.005617, 0.6517, 0.125, 0.5, 0.125, 0.6517, 0.0625, 0.6517, 0.0625, 0.5, 0.125, 0.6517, 0.125, 0.8483, 0.0625, 0.8483, 0.0625, 0.6517, 0.1875, 0.5, 0.1875, 0.6517, 0.125, 0.6517, 0.125, 0.5, 0.1875, 0.6517, 0.1875, 0.8483, 0.125, 0.8483, 0.125, 0.6517, 0.25, 0.5, 0.25, 0.6517, 0.1875, 0.6517, 0.1875, 0.5, 0.25, 0.6517, 0.25, 0.8483, 0.1875, 0.8483, 0.1875, 0.6517, 0.3125, 0.5, 0.3125, 0.6517, 0.25, 0.6517, 0.25, 0.5, 0.3125, 0.6517, 0.3125, 0.8483, 0.25, 0.8483, 0.25, 0.6517, 0.375, 0.5, 0.375, 0.6517, 0.3125, 0.6517, 0.3125, 0.5, 0.375, 0.6517, 0.375, 0.8483, 0.3125, 0.8483, 0.3125, 0.6517, 0.4375, 0.5, 0.4375, 0.6517, 0.375, 0.6517, 0.375, 0.5, 0.4375, 0.6517, 0.4375, 0.8483, 0.375, 0.8483, 0.375, 0.6517, 0.5, 0.5, 0.5, 0.6517, 0.4375, 0.6517, 0.4375, 0.5, 0.5, 0.6517, 0.5, 0.8483, 0.4375, 0.8483, 0.4375, 0.6517, 0.5625, 0.5, 0.5625, 0.6517, 0.5, 0.6517, 0.5, 0.5, 0.5625, 0.6517, 0.5625, 0.8483, 0.5, 0.8483, 0.5, 0.6517, 0.625, 0.5, 0.625, 0.6517, 0.5625, 0.6517, 0.5625, 0.5, 0.625, 0.6517, 0.625, 0.8483, 0.5625, 0.8483, 0.5625, 0.6517, 0.6875, 0.5, 0.6875, 0.6517, 0.625, 0.6517, 0.625, 0.5, 0.6875, 0.6517, 0.6875, 0.8483, 0.625, 0.8483, 0.625, 0.6517, 0.75, 0.5, 0.75, 0.6517, 0.6875, 0.6517, 0.6875, 0.5, 0.75, 0.6517, 0.75, 0.8483, 0.6875, 0.8483, 0.6875, 0.6517, 0.8125, 0.5, 0.8125, 0.6517, 0.75, 0.6517, 0.75, 0.5, 0.8125, 0.6517, 0.8125, 0.8483, 0.75, 0.8483, 0.75, 0.6517, 0.875, 0.5, 0.875, 0.6517, 0.8125, 0.6517, 0.8125, 0.5, 0.875, 0.6517, 0.875, 0.8483, 0.8125, 0.8483, 0.8125, 0.6517, 0.9375, 0.5, 0.9375, 0.6517, 0.875, 0.6517, 0.875, 0.5, 0.9375, 0.6517, 0.9375, 0.8483, 0.875, 0.8483, 0.875, 0.6517, 1.0, 0.5, 1.006, 0.6517, 0.9375, 0.6517, 0.9375, 0.5, 1.006, 0.6517, 1.006, 0.8483, 0.9375, 0.8483, 0.9375, 0.6517, 0.0, 0.5, 0.9375, 0.5, 0.875, 0.5, 0.8125, 0.5, 0.75, 0.5, 0.6875, 0.5, 0.625, 0.5, 0.5625, 0.5, 0.5, 0.5, 0.4375, 0.5, 0.375, 0.5, 0.3125, 0.5, 0.25, 0.5, 0.1875, 0.5, 0.125, 0.5, 0.0625, 0.5, 0.9375, 1.0, 0.0, 1.0, 0.0625, 1.0, 0.125, 1.0, 0.1875, 1.0, 0.25, 1.0, 0.3125, 1.0, 0.375, 1.0, 0.4375, 1.0, 0.5, 1.0, 0.5625, 1.0, 0.625, 1.0, 0.6875, 1.0, 0.75, 1.0, 0.8125, 1.0, 0.875, 1.0, 0.4712, 0.6517, 0.4729, 0.8483, 0.4375, 0.8483, 0.4375, 0.6517, 0.4729, 0.8483, 0.4724, 0.9087, 0.5, 0.9192, 0.5, 1.0, 0.4375, 1.0, 0.4375, 0.8483, 0.5238, 0.8961, 0.5, 0.9192, 0.5, 0.9192, 0.5238, 0.8961, 0.5298, 0.5, 0.5225, 0.6517, 0.5225, 0.6517, 0.5298, 0.5, 0.5, 0.8483, 0.5, 0.9192, 0.4724, 0.9087, 0.4729, 0.8483, 0.4724, 0.9087, 0.4729, 0.8483, 0.4729, 0.8483, 0.4724, 0.9087, 0.4757, 0.5, 0.4712, 0.6517, 0.4375, 0.6517, 0.4375, 0.5, 0.5, 0.5, 0.5, 0.6517, 0.4712, 0.6517, 0.4757, 0.5, 0.5, 0.6517, 0.5, 0.8483, 0.4729, 0.8483, 0.4712, 0.6517, 0.5225, 0.6517, 0.5254, 0.8483, 0.5, 0.8483, 0.5, 0.6517, 0.5254, 0.8483, 0.5238, 0.8961, 0.5, 0.9192, 0.5, 0.8483, 0.5298, 0.5, 0.5225, 0.6517, 0.5, 0.6517, 0.5, 0.5, 0.5254, 0.8483, 0.5238, 0.8961, 0.5238, 0.8961, 0.5254, 0.8483, 0.4712, 0.6517, 0.4757, 0.5, 0.4757, 0.5, 0.4712, 0.6517, 0.5, 0.9192, 0.4724, 0.9087, 0.4724, 0.9087, 0.5, 0.9192, 0.5225, 0.6517, 0.5254, 0.8483, 0.5254, 0.8483, 0.5225, 0.6517, 0.5225, 0.6517, 0.5254, 0.8483, 0.5254, 0.8483, 0.5225, 0.6517, 0.5, 0.9192, 0.4724, 0.9087, 0.4724, 0.9087, 0.5, 0.9192, 0.4712, 0.6517, 0.4757, 0.5, 0.4757, 0.5, 0.4712, 0.6517, 0.5254, 0.8483, 0.5238, 0.8961, 0.5238, 0.8961, 0.5254, 0.8483, 0.4724, 0.9087, 0.4729, 0.8483, 0.4729, 0.8483, 0.4724, 0.9087, 0.5298, 0.5, 0.5225, 0.6517, 0.5225, 0.6517, 0.5298, 0.5, 0.5238, 0.8961, 0.5, 0.9192, 0.5, 0.9192, 0.5238, 0.8961, 0.0, 0.0, 0.0, 0.0, 0.0, 0.0, 0.0, 0.0, 0.0, 0.0, 0.0, 0.0, 0.0, 0.0, 0.0, 0.0, 0.4729, 0.8483, 0.4712, 0.6517, 0.4712, 0.6517, 0.4729, 0.8483])
me_cylinder_001.materials.append(mat_hive)
me_cylinder_001.materials.append(mat_hole)
me_cylinder_001.materials.append(mat_honey)
me_cylinder_001.use_remesh_fix_poles = True
me_cylinder_001.use_remesh_preserve_attributes = False
me_cylinder_001.update()

# ---- objects
ob_cylinder_001 = bpy.data.objects.new('Cylinder.001', me_cylinder_001)

# ---- transforms, parenting, visibility, modifiers, constraints
ob_cylinder_001.location = (0.0, 0.0, 0.0)
_m = ob_cylinder_001.modifiers.new('EdgeSplit', 'EDGE_SPLIT')
_m.use_edge_angle = False

# ---- collection membership
col_collection.objects.link(ob_cylinder_001)

# ---- scene / render settings (as saved in the file)
scene.frame_start = 1; scene.frame_end = 250; scene.frame_set(191)
scene.render.engine = 'BLENDER_EEVEE_NEXT'
scene.cycles.use_denoising = False
scene.cycles.samples = 128
scene.cycles.sampling_pattern = 'TABULATED_SOBOL'
scene.cycles.use_adaptive_sampling = False
scene.cycles.use_light_tree = False
scene.view_settings.view_transform = 'Filmic'
bpy.context.view_layer.update()

# ---- added for rendering (the .blend has no active camera and no usable light): camera, sun
cam_auto = bpy.data.cameras.new('AutoCamera')
cam_auto.lens = 50.0
cam_auto.sensor_width = 36.0
cam_auto.clip_end = 1000.0
ob_auto_camera = bpy.data.objects.new('AutoCamera', cam_auto)
scene.collection.objects.link(ob_auto_camera)
ob_auto_camera.location = (6.811, -8.0707, 6.89695)
ob_auto_camera.rotation_euler = (1.09748, -7.21219e-08, 0.694738)
scene.camera = ob_auto_camera
light_auto_sun = bpy.data.lights.new('AutoSun', 'SUN')
light_auto_sun.energy = 3.0
light_auto_sun.angle = 0.0523599
ob_auto_sun = bpy.data.objects.new('AutoSun', light_auto_sun)
scene.collection.objects.link(ob_auto_sun)
ob_auto_sun.rotation_euler = (0.872665, 0.174533, 0.523599)
bpy.context.view_layer.update()
